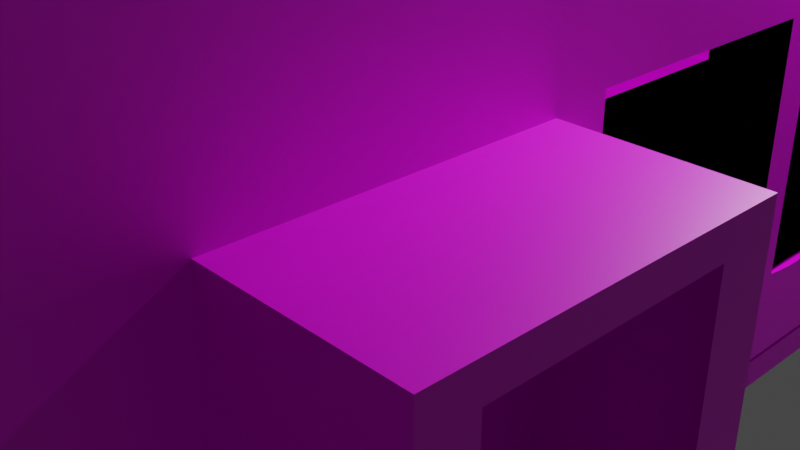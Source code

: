 # Source: untitled.blend  (saved by Blender 2.92.15; exported with 4.5.12 LTS)
import bpy
from mathutils import Matrix  # noqa: F401  (used for matrix-valued properties, if any)

bpy.ops.wm.read_factory_settings(use_empty=True)
scene = bpy.context.scene
scene.name = 'Scene'

# ---- collections
col_collection = bpy.data.collections.new('Collection'); scene.collection.children.link(col_collection)

# ---- images (referenced by path relative to the original .blend; pixels are not part of the script)
import os
ASSET_DIR = os.environ.get("B2B_ASSET_DIR", "")  # directory of the original .blend (textures are referenced by path, not embedded)
HERE = os.path.dirname(os.path.abspath(__file__))  # packed textures are extracted next to this script under _unpacked/

def load_image(name, relpath, width, height, colorspace="sRGB"):
    """Load a texture the original file referenced (path relative to the .blend, or extracted next to this script)."""
    p = next((c for c in (os.path.join(HERE, relpath), os.path.join(ASSET_DIR, relpath)) if relpath and os.path.exists(c)), "")
    if p:
        img = bpy.data.images.load(p, check_existing=True)
        img.name = name
    else:  # same state as the original file: an image datablock whose file is absent (Cycles renders it pink)
        img = bpy.data.images.new(name, width, height)
        img.source = "FILE"
        img.filepath = "//" + (relpath or name)
    img.colorspace_settings.name = colorspace
    return img
img_whitebrick_jpg = load_image('whitebrick.jpg', 'whitebrick.jpg', 1024, 1024, 'sRGB')
img_wood_jpeg = load_image('wood.jpeg', 'wood.jpeg', 1024, 1024, 'sRGB')

# ---- materials (node trees are filled in below, after node groups)
mat_material = bpy.data.materials.new('Material')
mat_material.alpha_threshold = 0.0
mat_material.use_transparent_shadow = False
mat_material.line_color = (0.0, 0.0, 0.0, 1.0)
mat_material_001 = bpy.data.materials.new('Material.001')
mat_material_001.use_transparent_shadow = False

# ---- material node trees
mat_material.use_nodes = True; mat_material.node_tree.nodes.clear()
_N = mat_material.node_tree.nodes; _L = mat_material.node_tree.links
n0 = _N.new('ShaderNodeOutputMaterial'); n0.name = 'Material Output'; n0.location = (300, 300)
n1 = _N.new('ShaderNodeBsdfPrincipled'); n1.name = 'Principled BSDF'; n1.location = (10, 300)
n1.distribution = 'GGX'
n1.subsurface_method = 'BURLEY'
n1.inputs[2].default_value = 0.4
n1.inputs[3].default_value = 1.45
n1.inputs[27].default_value = (0.0, 0.0, 0.0, 1.0)
n1.inputs[28].default_value = 1.0
n2 = _N.new('ShaderNodeTexImage'); n2.name = 'Image Texture'; n2.location = (-280, 280)
n2.image = img_whitebrick_jpg
_L.new(n1.outputs[0], n0.inputs[0])
_L.new(n2.outputs[0], n1.inputs[0])
n0.is_active_output = True
mat_material_001.use_nodes = True; mat_material_001.node_tree.nodes.clear()
_N = mat_material_001.node_tree.nodes; _L = mat_material_001.node_tree.links
n0 = _N.new('ShaderNodeBsdfPrincipled'); n0.name = 'Principled BSDF'; n0.location = (10, 300)
n0.distribution = 'GGX'
n0.subsurface_method = 'BURLEY'
n0.inputs[3].default_value = 1.45
n0.inputs[27].default_value = (0.0, 0.0, 0.0, 1.0)
n0.inputs[28].default_value = 1.0
n1 = _N.new('ShaderNodeOutputMaterial'); n1.name = 'Material Output'; n1.location = (300, 300)
n2 = _N.new('ShaderNodeTexImage'); n2.name = 'Image Texture'; n2.location = (-280, 280)
n2.image = img_wood_jpeg
_L.new(n0.outputs[0], n1.inputs[0])
_L.new(n2.outputs[0], n0.inputs[0])
n1.is_active_output = True

# ---- world
world_world = bpy.data.worlds.new('World'); scene.world = world_world
world_world.use_nodes = True; world_world.node_tree.nodes.clear()
_N = world_world.node_tree.nodes; _L = world_world.node_tree.links
n0 = _N.new('ShaderNodeOutputWorld'); n0.name = 'World Output'; n0.location = (300, 300)
n1 = _N.new('ShaderNodeBackground'); n1.name = 'Background'; n1.location = (10, 300)
n1.inputs[0].default_value = (0.05088, 0.05088, 0.05088, 1.0)
_L.new(n1.outputs[0], n0.inputs[0])
n0.is_active_output = True
world_world.color = (0.05088, 0.05088, 0.05088)
world_world.use_sun_shadow = False
world_world.sun_shadow_jitter_overblur = 0.0

# ---- cameras
cam_camera = bpy.data.cameras.new('Camera')
cam_camera.clip_end = 100.0
cam_camera.ortho_scale = 7.314

# ---- lights
light_light = bpy.data.lights.new('Light', 'POINT')
light_light.transmission_factor = 0.0
light_light.energy = 1000.0
light_light.shadow_soft_size = 0.1
light_light.shadow_maximum_resolution = 0.006
light_light.use_absolute_resolution = True

# ---- meshes
me_cube = bpy.data.meshes.new('Cube')
me_cube.from_pydata([(1.0, 1.0, 1.0), (1.0, 1.0, -1.0), (1.0, -1.0, 1.0), (1.0, -1.0, -1.0), (-1.0, 1.0, 1.0), (-1.0, 1.0, -1.0), (-1.0, -1.0, 1.0), (-1.0, -1.0, -1.0)], [], [(0, 4, 6, 2), (3, 2, 6, 7), (7, 6, 4, 5), (5, 1, 3, 7), (1, 0, 2, 3), (5, 4, 0, 1)])
_uv = me_cube.uv_layers.new(name='UVMap')
_uv.uv.foreach_set('vector', [0.625, 0.5, 0.875, 0.5, 0.875, 0.75, 0.625, 0.75, 0.375, 0.75, 0.625, 0.75, 0.625, 1.0, 0.375, 1.0, 0.375, 0.0, 0.625, 0.0, 0.625, 0.25, 0.375, 0.25, 0.125, 0.5, 0.375, 0.5, 0.375, 0.75, 0.125, 0.75, 0.375, 0.5, 0.625, 0.5, 0.625, 0.75, 0.375, 0.75, 0.375, 0.25, 0.625, 0.25, 0.625, 0.5, 0.375, 0.5])
me_cube.materials.append(mat_material)
me_cube.use_remesh_preserve_volume = False
me_cube.use_remesh_preserve_attributes = False
me_cube.use_mirror_vertex_groups = False
me_cube.update()
me_cube_001 = bpy.data.meshes.new('Cube.001')
me_cube_001.from_pydata([(1.0, 1.0, 1.0), (1.0, 1.0, -1.0), (1.0, -1.0, 1.0), (1.0, -1.0, -1.0), (-1.0, 1.0, 1.0), (-1.0, 1.0, -1.0), (-1.0, -1.0, 1.0), (-1.0, -1.0, -1.0), (1.0, -0.32, -0.7897), (1.0, -0.3209, -0.2289), (1.0, -0.02218, -0.2287), (1.0, -0.02203, -0.7895), (1.0, 0.02164, -0.7985), (1.0, 0.06039, -0.8065), (1.0, 0.02064, -0.2342), (1.0, 0.3252, -0.2342), (1.0, 0.3255, -0.8066), (1.0, 0.02162, -0.8065), (1.0, -0.7114, 0.1323), (1.0, -0.7194, 0.71), (1.0, -0.4091, 0.709), (1.0, -0.4044, 0.1332), (1.0, 0.03107, 0.4019), (1.0, 0.3344, 0.5892), (1.0, 0.03279, 0.7211), (1.0, 0.3359, 0.7185), (1.0, 0.02969, 0.145), (1.0, 0.3298, 0.1445), (1.0, -0.3149, 0.1884), (1.0, -0.01247, 0.3751), (1.0, -0.3143, 0.7103), (1.0, -0.01167, 0.7082), (1.0, -0.3149, 0.1371), (1.0, -0.01283, 0.1371), (1.0, 0.3901, 0.6235), (1.0, 0.5239, 0.7062), (1.0, 0.3898, 0.707), (1.0, 0.6925, 0.1363), (1.0, 0.3897, 0.1363), (1.0, 0.6913, 0.7049), (1.0, 0.6929, 0.7049), (1.0, 0.6929, 0.6015), (-1.0, 0.396, 0.7066), (-1.0, 0.3963, 0.1386), (-1.0, 0.6974, 0.1387), (-1.0, 0.6965, 0.7064), (-1.0, 0.3297, 0.7205), (-1.0, 0.305, 0.7257), (-1.0, 0.02178, 0.1444), (-1.0, 0.02175, 0.7257), (-1.0, 0.3298, 0.1444), (-1.0, 0.3298, 0.7256), (-1.0, -0.3051, 0.7085), (-1.0, -0.3067, 0.1422), (-1.0, -0.005402, 0.1421), (-1.0, -0.004818, 0.7085), (-1.0, -0.4044, 0.2631), (-1.0, -0.7115, 0.643), (-1.0, -0.7125, 0.113), (-1.0, -0.4046, 0.113), (-1.0, -0.7114, 0.6931), (-1.0, -0.4043, 0.6933), (-1.0, -0.7134, -0.1161), (-1.0, -0.7133, -0.6994), (-1.0, -0.4038, -0.6994), (-1.0, -0.4049, -0.1161), (-1.0, -0.7116, -0.1199), (-1.0, -0.7121, -0.6879), (-1.0, -0.4106, -0.6879), (-1.0, -0.4106, -0.1199), (-1.0, -0.3281, -0.7156), (-1.0, -0.2904, -0.7237), (-1.0, -0.3282, -0.7235), (-1.0, -0.3278, -0.1415), (-1.0, -0.01982, -0.7235), (-1.0, -0.02012, -0.1414), (-1.0, 0.01738, -0.7205), (-1.0, 0.01737, -0.1382), (-1.0, 0.3259, -0.1381), (-1.0, 0.3259, -0.7205), (-1.0, 0.4198, -0.7098), (-1.0, 0.4193, -0.1465), (-1.0, 0.7183, -0.1464), (-1.0, 0.7184, -0.7098)], [], [(0, 4, 6, 2), (3, 2, 6, 7), (7, 6, 57, 58, 59, 56, 53, 54, 55, 49, 48, 50, 46, 42, 43, 44, 4, 5, 83, 82, 81, 78, 77, 65, 62), (5, 1, 3, 7), (1, 13, 17, 12, 11, 8, 9, 3), (5, 4, 0, 1), (3, 9, 10, 11, 12, 14, 15, 16, 13, 1, 0, 35, 39, 40, 41, 37, 38, 34, 23, 27, 26, 22, 29, 33, 32, 28, 21, 18, 19, 2), (12, 17, 13), (2, 19, 20, 21, 28, 30, 31, 29, 22, 24, 25, 23, 34, 36, 35, 0), (4, 44, 45, 42, 46, 51, 47, 6), (47, 51, 46), (49, 55, 52, 53, 56, 61, 60, 57, 6, 47), (62, 65, 69, 66, 67, 63), (63, 64, 70, 72, 71, 5, 7, 62), (63, 67, 68, 69, 65, 64), (65, 77, 76, 79, 5, 71, 74, 75, 73, 70, 64), (78, 81, 80, 83, 5, 79)])
_uv = me_cube_001.uv_layers.new(name='UVMap')
_uv.uv.foreach_set('vector', [0.625, 0.5, 0.875, 0.5, 0.875, 0.75, 0.625, 0.75, 0.375, 0.75, 0.625, 0.75, 0.625, 1.0, 0.375, 1.0, 0.375, 0.0, 0.625, 0.0, 0.5804, 0.03607, 0.5141, 0.03594, 0.5141, 0.07443, 0.5329, 0.07445, 0.5178, 0.08666, 0.5178, 0.1243, 0.5886, 0.1244, 0.5907, 0.1277, 0.518, 0.1277, 0.518, 0.1662, 0.5901, 0.1662, 0.5883, 0.1745, 0.5173, 0.1745, 0.5173, 0.2122, 0.625, 0.25, 0.375, 0.25, 0.4106, 0.2148, 0.4815, 0.2148, 0.4812, 0.1774, 0.482, 0.1657, 0.4815, 0.1272, 0.4801, 0.07439, 0.4801, 0.03582, 0.125, 0.5, 0.375, 0.5, 0.375, 0.75, 0.125, 0.75, 0.375, 0.5, 0.3992, 0.6175, 0.3992, 0.6223, 0.4002, 0.6223, 0.4013, 0.6278, 0.4013, 0.665, 0.4714, 0.6651, 0.375, 0.75, 0.375, 0.25, 0.625, 0.25, 0.625, 0.5, 0.375, 0.5, 0.375, 0.75, 0.4714, 0.6651, 0.4714, 0.6278, 0.4013, 0.6278, 0.4002, 0.6223, 0.4707, 0.6224, 0.4707, 0.5844, 0.3992, 0.5843, 0.3992, 0.6175, 0.375, 0.5, 0.625, 0.5, 0.5883, 0.5595, 0.5881, 0.5386, 0.5881, 0.5384, 0.5752, 0.5384, 0.517, 0.5384, 0.517, 0.5763, 0.5779, 0.5762, 0.5737, 0.5832, 0.5181, 0.5838, 0.5181, 0.6213, 0.5502, 0.6211, 0.5469, 0.6266, 0.5171, 0.6266, 0.5171, 0.6644, 0.5235, 0.6644, 0.5166, 0.6755, 0.5165, 0.7139, 0.5888, 0.7149, 0.625, 0.75, 0.4002, 0.6223, 0.3992, 0.6223, 0.3992, 0.6175, 0.625, 0.75, 0.5888, 0.7149, 0.5886, 0.6761, 0.5166, 0.6755, 0.5235, 0.6644, 0.5888, 0.6643, 0.5885, 0.6265, 0.5469, 0.6266, 0.5502, 0.6211, 0.5901, 0.6209, 0.5898, 0.583, 0.5737, 0.5832, 0.5779, 0.5762, 0.5884, 0.5763, 0.5883, 0.5595, 0.625, 0.5, 0.625, 0.25, 0.5173, 0.2122, 0.5883, 0.2121, 0.5883, 0.1745, 0.5901, 0.1662, 0.5907, 0.1662, 0.5907, 0.1631, 0.625, 0.0, 0.5907, 0.1631, 0.5907, 0.1662, 0.5901, 0.1662, 0.5907, 0.1277, 0.5886, 0.1244, 0.5886, 0.08686, 0.5178, 0.08666, 0.5329, 0.07445, 0.5867, 0.07447, 0.5866, 0.03607, 0.5804, 0.03607, 0.625, 0.0, 0.5907, 0.1631, 0.4801, 0.03582, 0.4801, 0.07439, 0.4796, 0.07367, 0.4796, 0.03605, 0.4086, 0.03598, 0.4072, 0.03584, 0.4072, 0.03584, 0.4072, 0.07452, 0.4054, 0.08399, 0.4046, 0.08398, 0.4046, 0.08869, 0.375, 0.25, 0.375, 0.0, 0.4801, 0.03582, 0.4072, 0.03584, 0.4086, 0.03598, 0.4086, 0.07367, 0.4796, 0.07367, 0.4801, 0.07439, 0.4072, 0.07452, 0.4801, 0.07439, 0.4815, 0.1272, 0.4064, 0.1272, 0.4077, 0.1657, 0.375, 0.25, 0.4046, 0.08869, 0.4059, 0.1225, 0.4809, 0.1225, 0.4789, 0.08402, 0.4054, 0.08399, 0.4072, 0.07452, 0.482, 0.1657, 0.4812, 0.1774, 0.4095, 0.1775, 0.4106, 0.2148, 0.375, 0.25, 0.4077, 0.1657])
me_cube_001.materials.append(mat_material)
me_cube_001.use_remesh_preserve_volume = False
me_cube_001.use_remesh_preserve_attributes = False
me_cube_001.use_mirror_vertex_groups = False
me_cube_001.update()
me_cube_002 = bpy.data.meshes.new('Cube.002')
me_cube_002.from_pydata([(1.0, 1.0, 1.0), (1.0, 1.0, -1.0), (1.0, -1.0, 1.0), (1.0, -1.0, -1.0), (-1.0, 1.0, 1.0), (-1.0, 1.0, -1.0), (-1.0, -1.0, 1.0), (-1.0, -1.0, -1.0), (1.057, 1.0, 1.0), (1.057, 1.0, -1.0), (1.057, -1.0, 1.0), (1.057, -1.0, -1.0), (-0.01113, 1.0, 1.0), (-0.01113, 1.0, -1.0), (-0.01113, -1.0, 1.0), (-0.01113, -1.0, -1.0), (-0.2865, -0.6709, -1.065), (0.2902, -0.6709, -1.065), (-0.2865, -0.3456, -1.065), (0.2902, -0.3456, -1.065), (-1.0, 0.5892, -1.0), (-1.0, -0.04397, -1.0), (-1.0, 0.4436, 0.825), (-1.0, 0.4428, 0.1961), (-1.0, 0.7772, 0.1962), (-1.0, 0.779, 0.825), (-1.0, 0.3505, 0.2475), (-1.0, 0.02126, 0.431), (-1.0, 0.02171, 0.8352), (-1.0, 0.3506, 0.8352), (-1.0, 0.02099, 0.2148), (-1.0, 0.3505, 0.2148), (-1.0, -0.02086, 0.4544), (-1.0, -0.3487, 0.6371), (-1.0, -0.3481, 0.8336), (-1.0, -0.02042, 0.8335), (-1.0, -0.35, 0.2152), (-1.0, -0.02111, 0.2152), (-1.0, -0.4545, 0.696), (-1.0, -0.6502, 0.8051), (-1.0, -0.4545, 0.8052), (-1.0, -0.783, 0.8052), (-1.0, -0.7836, 0.1863), (-1.0, -0.4542, 0.1863), (-1.0, -0.7832, -0.08222), (-1.0, -0.7836, -0.6998), (-1.0, -0.455, -0.6998), (-1.0, -0.4552, -0.08225), (-1.0, -0.3609, -0.6386), (-1.0, -0.03157, -0.4332), (-1.0, -0.04436, -0.7281), (-1.0, -0.3608, -0.1089), (-1.0, -0.03156, -0.1088), (-1.0, -0.3607, -0.7281), (-1.0, -0.03155, -0.7281), (-1.0, 0.01701, -0.4331), (-1.0, 0.3484, -0.4331), (-1.0, 0.01673, -0.73), (-1.0, 0.3484, -0.7301), (-1.0, 0.01737, -0.1063), (-1.0, 0.3482, -0.1062), (-1.0, 0.5906, -0.756), (-1.0, 0.3978, -0.4331), (-1.0, 0.3974, -0.756), (-1.0, 0.3981, -0.1117), (-1.0, 0.7399, -0.756), (-1.0, 0.7399, -0.7242), (-1.0, 0.4569, -0.4331), (-1.0, 0.4565, -0.1116), (-1.0, 0.5908, -0.7242), (-1.0, 0.4572, -0.7241), (-1.0, 0.4566, -0.1008), (-1.0, 0.7882, -0.1008), (-1.0, 0.788, -0.7241)], [], [(0, 4, 6, 2), (3, 2, 6, 7), (7, 6, 39, 41, 42, 43, 38, 33, 36, 37, 32, 27, 30, 31, 26, 23, 24, 25, 4, 5, 20, 61, 65, 66, 73, 72, 71, 68, 64, 62, 56, 60, 59, 55, 49, 52, 51, 48, 46, 47, 44, 45), (5, 1, 3, 7, 21, 20), (0, 2, 10, 8), (5, 4, 0, 1), (8, 10, 14, 12), (2, 3, 11, 10), (1, 0, 8, 9), (3, 1, 9, 11), (16, 17, 19, 18), (9, 8, 12, 13), (11, 9, 13, 15), (10, 11, 15, 14), (21, 50, 54, 49, 55, 57, 58, 56, 62, 63, 61, 20), (4, 25, 22, 23, 26, 29, 28, 27, 32, 35, 34, 33, 38, 40, 39, 6), (45, 46, 48, 53, 50, 21, 7), (61, 63, 62, 67, 70, 69), (62, 64, 68, 67), (69, 66, 65, 61)])
_uv = me_cube_002.uv_layers.new(name='UVMap')
_uv.uv.foreach_set('vector', [0.625, 0.5, 0.875, 0.5, 0.875, 0.75, 0.625, 0.75, 0.375, 0.75, 0.625, 0.75, 0.625, 1.0, 0.375, 1.0, 0.375, 0.0, 0.625, 0.0, 0.6006, 0.04373, 0.6007, 0.02712, 0.5233, 0.02705, 0.5233, 0.06822, 0.587, 0.06819, 0.5796, 0.08141, 0.5269, 0.08125, 0.5269, 0.1224, 0.5568, 0.1224, 0.5539, 0.1277, 0.5268, 0.1276, 0.5268, 0.1688, 0.5309, 0.1688, 0.5245, 0.1803, 0.5245, 0.2221, 0.6031, 0.2224, 0.625, 0.25, 0.375, 0.25, 0.375, 0.1987, 0.4055, 0.1988, 0.4055, 0.2175, 0.4095, 0.2175, 0.4095, 0.2235, 0.4874, 0.2235, 0.4874, 0.1821, 0.486, 0.1821, 0.486, 0.1748, 0.4459, 0.1747, 0.4459, 0.1685, 0.4867, 0.1685, 0.4867, 0.1272, 0.4459, 0.1271, 0.4459, 0.1211, 0.4864, 0.1211, 0.4864, 0.0799, 0.4202, 0.07989, 0.4125, 0.06812, 0.4897, 0.0681, 0.4897, 0.0271, 0.4125, 0.02705, 0.125, 0.5, 0.375, 0.5, 0.375, 0.75, 0.125, 0.75, 0.125, 0.6305, 0.125, 0.5513, 0.625, 0.5, 0.625, 0.75, 0.625, 0.75, 0.625, 0.5, 0.375, 0.25, 0.625, 0.25, 0.625, 0.5, 0.375, 0.5, 0.625, 0.5, 0.625, 0.75, 0.625, 0.75, 0.625, 0.5, 0.625, 0.75, 0.375, 0.75, 0.375, 0.75, 0.625, 0.75, 0.375, 0.5, 0.625, 0.5, 0.625, 0.5, 0.375, 0.5, 0.375, 0.75, 0.375, 0.5, 0.375, 0.5, 0.375, 0.75, 0.0, 0.0, 1.0, 0.0, 1.0, 1.0, 0.0, 1.0, 0.375, 0.5, 0.625, 0.5, 0.625, 0.5, 0.375, 0.5, 0.375, 0.75, 0.375, 0.5, 0.375, 0.5, 0.375, 0.75, 0.625, 0.75, 0.375, 0.75, 0.375, 0.75, 0.625, 0.75, 0.375, 0.1195, 0.409, 0.1195, 0.409, 0.1211, 0.4459, 0.1211, 0.4459, 0.1271, 0.4087, 0.1271, 0.4087, 0.1686, 0.4459, 0.1685, 0.4459, 0.1747, 0.4055, 0.1747, 0.4055, 0.1988, 0.375, 0.1987, 0.625, 0.25, 0.6031, 0.2224, 0.6031, 0.1805, 0.5245, 0.1803, 0.5309, 0.1688, 0.6044, 0.1688, 0.6044, 0.1277, 0.5539, 0.1277, 0.5568, 0.1224, 0.6042, 0.1224, 0.6042, 0.08148, 0.5796, 0.08141, 0.587, 0.06819, 0.6007, 0.06819, 0.6006, 0.04373, 0.625, 0.0, 0.4125, 0.02705, 0.4125, 0.06812, 0.4202, 0.07989, 0.409, 0.07991, 0.409, 0.1195, 0.375, 0.1195, 0.375, 0.0, 0.4055, 0.1988, 0.4055, 0.1747, 0.4459, 0.1747, 0.4459, 0.1821, 0.4095, 0.1821, 0.4095, 0.1988, 0.4459, 0.1747, 0.486, 0.1748, 0.486, 0.1821, 0.4459, 0.1821, 0.4095, 0.1988, 0.4095, 0.2175, 0.4055, 0.2175, 0.4055, 0.1988])
me_cube_002.materials.append(mat_material)
me_cube_002.use_remesh_preserve_volume = False
me_cube_002.use_remesh_preserve_attributes = False
me_cube_002.use_mirror_vertex_groups = False
me_cube_002.update()
me_cube_003 = bpy.data.meshes.new('Cube.003')
me_cube_003.from_pydata([(1.0, 1.0, 1.0), (1.0, 1.0, -1.0), (1.0, -1.0, 1.0), (1.0, -1.0, -1.0), (-1.0, 1.0, 1.0), (-1.0, 1.0, -1.0), (-1.0, -1.0, 1.0), (-1.0, -1.0, -1.0)], [], [(0, 4, 6, 2), (3, 2, 6, 7), (7, 6, 4, 5), (5, 1, 3, 7), (1, 0, 2, 3), (5, 4, 0, 1)])
_uv = me_cube_003.uv_layers.new(name='UVMap')
_uv.uv.foreach_set('vector', [0.625, 0.5, 0.875, 0.5, 0.875, 0.75, 0.625, 0.75, 0.375, 0.75, 0.625, 0.75, 0.625, 1.0, 0.375, 1.0, 0.375, 0.0, 0.625, 0.0, 0.625, 0.25, 0.375, 0.25, 0.125, 0.5, 0.375, 0.5, 0.375, 0.75, 0.125, 0.75, 0.375, 0.5, 0.625, 0.5, 0.625, 0.75, 0.375, 0.75, 0.375, 0.25, 0.625, 0.25, 0.625, 0.5, 0.375, 0.5])
me_cube_003.materials.append(mat_material)
me_cube_003.use_remesh_preserve_volume = False
me_cube_003.use_remesh_preserve_attributes = False
me_cube_003.use_mirror_vertex_groups = False
me_cube_003.update()
me_cube_004 = bpy.data.meshes.new('Cube.004')
me_cube_004.from_pydata([(1.0, 1.0, 1.0), (1.0, 1.0, -1.0), (1.0, -1.0, 1.0), (1.0, -1.0, -1.0), (-1.0, 1.0, 1.0), (-1.0, 1.0, -1.0), (-1.0, -1.0, 1.0), (-1.0, -1.0, -1.0)], [], [(0, 4, 6, 2), (3, 2, 6, 7), (7, 6, 4, 5), (5, 1, 3, 7), (1, 0, 2, 3), (5, 4, 0, 1)])
_uv = me_cube_004.uv_layers.new(name='UVMap')
_uv.uv.foreach_set('vector', [0.625, 0.5, 0.875, 0.5, 0.875, 0.75, 0.625, 0.75, 0.375, 0.75, 0.625, 0.75, 0.625, 1.0, 0.375, 1.0, 0.375, 0.0, 0.625, 0.0, 0.625, 0.25, 0.375, 0.25, 0.125, 0.5, 0.375, 0.5, 0.375, 0.75, 0.125, 0.75, 0.375, 0.5, 0.625, 0.5, 0.625, 0.75, 0.375, 0.75, 0.375, 0.25, 0.625, 0.25, 0.625, 0.5, 0.375, 0.5])
me_cube_004.materials.append(mat_material)
me_cube_004.use_remesh_preserve_volume = False
me_cube_004.use_remesh_preserve_attributes = False
me_cube_004.use_mirror_vertex_groups = False
me_cube_004.update()
me_cube_005 = bpy.data.meshes.new('Cube.005')
me_cube_005.from_pydata([(1.0, 1.0, 1.0), (1.0, 1.0, -1.0), (1.0, -1.0, 1.0), (1.0, -1.0, -1.0), (-1.0, 1.0, 1.0), (-1.0, 1.0, -1.0), (-1.0, -1.0, 1.0), (-1.0, -1.0, -1.0), (1.0, -0.6731, -0.9857), (1.0, -0.6658, 0.7968), (1.0, 0.6998, 0.7969), (1.0, 0.6851, -0.9858)], [], [(0, 4, 6, 2), (3, 2, 6, 7), (7, 6, 4, 5), (5, 1, 3, 7), (1, 0, 10, 11, 8, 3), (5, 4, 0, 1), (3, 8, 9, 10, 0, 2)])
_uv = me_cube_005.uv_layers.new(name='UVMap')
_uv.uv.foreach_set('vector', [0.625, 0.5, 0.875, 0.5, 0.875, 0.75, 0.625, 0.75, 0.375, 0.75, 0.625, 0.75, 0.625, 1.0, 0.375, 1.0, 0.375, 0.0, 0.625, 0.0, 0.625, 0.25, 0.375, 0.25, 0.125, 0.5, 0.375, 0.5, 0.375, 0.75, 0.125, 0.75, 0.375, 0.5, 0.625, 0.5, 0.5996, 0.5375, 0.3768, 0.5394, 0.3768, 0.7091, 0.375, 0.75, 0.375, 0.25, 0.625, 0.25, 0.625, 0.5, 0.375, 0.5, 0.375, 0.75, 0.3768, 0.7091, 0.5996, 0.7082, 0.5996, 0.5375, 0.625, 0.5, 0.625, 0.75])
me_cube_005.materials.append(mat_material)
me_cube_005.use_remesh_preserve_volume = False
me_cube_005.use_remesh_preserve_attributes = False
me_cube_005.use_mirror_vertex_groups = False
me_cube_005.update()
me_cube_006 = bpy.data.meshes.new('Cube.006')
me_cube_006.from_pydata([(1.0, 1.0, 1.0), (1.0, 1.0, -1.0), (1.0, -1.0, 1.0), (1.0, -1.0, -1.0), (-1.0, 1.0, 1.0), (-1.0, 1.0, -1.0), (-1.0, -1.0, 1.0), (-1.0, -1.0, -1.0), (1.0, -0.7071, -0.9382), (1.0, -0.7039, 0.8449), (1.0, 0.6586, 0.8449), (1.0, 0.6474, -0.9382)], [], [(0, 4, 6, 2), (3, 2, 6, 7), (7, 6, 4, 5), (5, 1, 3, 7), (1, 0, 10, 11, 8, 3), (5, 4, 0, 1), (3, 8, 9, 10, 0, 2)])
_uv = me_cube_006.uv_layers.new(name='UVMap')
_uv.uv.foreach_set('vector', [0.625, 0.5, 0.875, 0.5, 0.875, 0.75, 0.625, 0.75, 0.375, 0.75, 0.625, 0.75, 0.625, 1.0, 0.375, 1.0, 0.375, 0.0, 0.625, 0.0, 0.625, 0.25, 0.375, 0.25, 0.125, 0.5, 0.375, 0.5, 0.375, 0.75, 0.125, 0.75, 0.375, 0.5, 0.625, 0.5, 0.6056, 0.5427, 0.3827, 0.5441, 0.3827, 0.7134, 0.375, 0.75, 0.375, 0.25, 0.625, 0.25, 0.625, 0.5, 0.375, 0.5, 0.375, 0.75, 0.3827, 0.7134, 0.6056, 0.713, 0.6056, 0.5427, 0.625, 0.5, 0.625, 0.75])
me_cube_006.materials.append(mat_material)
me_cube_006.use_remesh_preserve_volume = False
me_cube_006.use_remesh_preserve_attributes = False
me_cube_006.use_mirror_vertex_groups = False
me_cube_006.update()
me_plane = bpy.data.meshes.new('Plane')
me_plane.from_pydata([], [], [])
_uv = me_plane.uv_layers.new(name='UVMap')
_uv.uv.foreach_set('vector', [])
me_plane.use_remesh_fix_poles = True
me_plane.use_remesh_preserve_attributes = False
me_plane.use_mirror_vertex_groups = False
me_plane.update()
me_plane_002 = bpy.data.meshes.new('Plane.002')
me_plane_002.from_pydata([], [], [])
_uv = me_plane_002.uv_layers.new(name='UVMap')
_uv.uv.foreach_set('vector', [])
me_plane_002.use_remesh_fix_poles = True
me_plane_002.use_remesh_preserve_attributes = False
me_plane_002.use_mirror_vertex_groups = False
me_plane_002.update()
me_plane_003 = bpy.data.meshes.new('Plane.003')
me_plane_003.from_pydata([], [], [])
_uv = me_plane_003.uv_layers.new(name='UVMap')
_uv.uv.foreach_set('vector', [])
me_plane_003.use_remesh_fix_poles = True
me_plane_003.use_remesh_preserve_attributes = False
me_plane_003.use_mirror_vertex_groups = False
me_plane_003.update()
me_plane_005 = bpy.data.meshes.new('Plane.005')
me_plane_005.from_pydata([], [], [])
_uv = me_plane_005.uv_layers.new(name='UVMap')
_uv.uv.foreach_set('vector', [])
me_plane_005.use_remesh_fix_poles = True
me_plane_005.use_remesh_preserve_attributes = False
me_plane_005.use_mirror_vertex_groups = False
me_plane_005.update()
me_plane_006 = bpy.data.meshes.new('Plane.006')
me_plane_006.from_pydata([], [], [])
_uv = me_plane_006.uv_layers.new(name='UVMap')
_uv.uv.foreach_set('vector', [])
me_plane_006.use_remesh_fix_poles = True
me_plane_006.use_remesh_preserve_attributes = False
me_plane_006.use_mirror_vertex_groups = False
me_plane_006.update()
me_plane_007 = bpy.data.meshes.new('Plane.007')
me_plane_007.from_pydata([(1.0, 1.0, 0.0), (0.6365, 1.0, 0.0), (1.0, 0.9892, 0.0)], [], [(1, 2, 0)])
_uv = me_plane_007.uv_layers.new(name='UVMap')
_uv.uv.foreach_set('vector', [0.8183, 1.0, 1.0, 0.9946, 1.0, 1.0])
me_plane_007.use_remesh_fix_poles = True
me_plane_007.use_remesh_preserve_attributes = False
me_plane_007.use_mirror_vertex_groups = False
me_plane_007.update()
me_plane_008 = bpy.data.meshes.new('Plane.008')
me_plane_008.from_pydata([], [], [])
_uv = me_plane_008.uv_layers.new(name='UVMap')
_uv.uv.foreach_set('vector', [])
me_plane_008.use_remesh_fix_poles = True
me_plane_008.use_remesh_preserve_attributes = False
me_plane_008.use_mirror_vertex_groups = False
me_plane_008.update()
me_plane_001 = bpy.data.meshes.new('Plane.001')
me_plane_001.from_pydata([], [], [])
_uv = me_plane_001.uv_layers.new(name='UVMap')
_uv.uv.foreach_set('vector', [])
me_plane_001.use_remesh_fix_poles = True
me_plane_001.use_remesh_preserve_attributes = False
me_plane_001.use_mirror_vertex_groups = False
me_plane_001.update()
me_plane_004 = bpy.data.meshes.new('Plane.004')
me_plane_004.from_pydata([], [], [])
_uv = me_plane_004.uv_layers.new(name='UVMap')
_uv.uv.foreach_set('vector', [])
me_plane_004.use_remesh_fix_poles = True
me_plane_004.use_remesh_preserve_attributes = False
me_plane_004.use_mirror_vertex_groups = False
me_plane_004.update()
me_plane_009 = bpy.data.meshes.new('Plane.009')
me_plane_009.from_pydata([], [], [])
_uv = me_plane_009.uv_layers.new(name='UVMap')
_uv.uv.foreach_set('vector', [])
me_plane_009.use_remesh_fix_poles = True
me_plane_009.use_remesh_preserve_attributes = False
me_plane_009.use_mirror_vertex_groups = False
me_plane_009.update()
me_plane_010 = bpy.data.meshes.new('Plane.010')
me_plane_010.from_pydata([], [], [])
_uv = me_plane_010.uv_layers.new(name='UVMap')
_uv.uv.foreach_set('vector', [])
me_plane_010.use_remesh_fix_poles = True
me_plane_010.use_remesh_preserve_attributes = False
me_plane_010.use_mirror_vertex_groups = False
me_plane_010.update()
me_plane_011 = bpy.data.meshes.new('Plane.011')
me_plane_011.from_pydata([], [], [])
_uv = me_plane_011.uv_layers.new(name='UVMap')
_uv.uv.foreach_set('vector', [])
me_plane_011.use_remesh_fix_poles = True
me_plane_011.use_remesh_preserve_attributes = False
me_plane_011.use_mirror_vertex_groups = False
me_plane_011.update()
me_plane_012 = bpy.data.meshes.new('Plane.012')
me_plane_012.from_pydata([], [], [])
_uv = me_plane_012.uv_layers.new(name='UVMap')
_uv.uv.foreach_set('vector', [])
me_plane_012.use_remesh_fix_poles = True
me_plane_012.use_remesh_preserve_attributes = False
me_plane_012.use_mirror_vertex_groups = False
me_plane_012.update()
me_plane_013 = bpy.data.meshes.new('Plane.013')
me_plane_013.from_pydata([], [], [])
_uv = me_plane_013.uv_layers.new(name='UVMap')
_uv.uv.foreach_set('vector', [])
me_plane_013.use_remesh_fix_poles = True
me_plane_013.use_remesh_preserve_attributes = False
me_plane_013.use_mirror_vertex_groups = False
me_plane_013.update()
me_plane_014 = bpy.data.meshes.new('Plane.014')
me_plane_014.from_pydata([], [], [])
_uv = me_plane_014.uv_layers.new(name='UVMap')
_uv.uv.foreach_set('vector', [])
me_plane_014.use_remesh_fix_poles = True
me_plane_014.use_remesh_preserve_attributes = False
me_plane_014.use_mirror_vertex_groups = False
me_plane_014.update()
me_plane_015 = bpy.data.meshes.new('Plane.015')
me_plane_015.from_pydata([], [], [])
_uv = me_plane_015.uv_layers.new(name='UVMap')
_uv.uv.foreach_set('vector', [])
me_plane_015.use_remesh_fix_poles = True
me_plane_015.use_remesh_preserve_attributes = False
me_plane_015.use_mirror_vertex_groups = False
me_plane_015.update()
me_plane_016 = bpy.data.meshes.new('Plane.016')
me_plane_016.from_pydata([(-1.0, -1.0, 0.0), (1.0, -1.0, 0.0), (-1.0, 1.0, 0.0), (1.0, 1.0, 0.0)], [], [(0, 1, 3, 2)])
_uv = me_plane_016.uv_layers.new(name='UVMap')
_uv.uv.foreach_set('vector', [0.0, 0.0, 1.0, 0.0, 1.0, 1.0, 0.0, 1.0])
me_plane_016.use_remesh_fix_poles = True
me_plane_016.use_remesh_preserve_attributes = False
me_plane_016.use_mirror_vertex_groups = False
me_plane_016.update()
me_plane_017 = bpy.data.meshes.new('Plane.017')
me_plane_017.from_pydata([], [], [])
_uv = me_plane_017.uv_layers.new(name='UVMap')
_uv.uv.foreach_set('vector', [])
me_plane_017.use_remesh_fix_poles = True
me_plane_017.use_remesh_preserve_attributes = False
me_plane_017.use_mirror_vertex_groups = False
me_plane_017.update()
me_plane_018 = bpy.data.meshes.new('Plane.018')
me_plane_018.from_pydata([], [], [])
_uv = me_plane_018.uv_layers.new(name='UVMap')
_uv.uv.foreach_set('vector', [])
me_plane_018.use_remesh_fix_poles = True
me_plane_018.use_remesh_preserve_attributes = False
me_plane_018.use_mirror_vertex_groups = False
me_plane_018.update()
me_plane_019 = bpy.data.meshes.new('Plane.019')
me_plane_019.from_pydata([], [], [])
_uv = me_plane_019.uv_layers.new(name='UVMap')
_uv.uv.foreach_set('vector', [])
me_plane_019.use_remesh_fix_poles = True
me_plane_019.use_remesh_preserve_attributes = False
me_plane_019.use_mirror_vertex_groups = False
me_plane_019.update()
me_plane_020 = bpy.data.meshes.new('Plane.020')
me_plane_020.from_pydata([], [], [])
_uv = me_plane_020.uv_layers.new(name='UVMap')
_uv.uv.foreach_set('vector', [])
me_plane_020.use_remesh_fix_poles = True
me_plane_020.use_remesh_preserve_attributes = False
me_plane_020.use_mirror_vertex_groups = False
me_plane_020.update()
me_plane_021 = bpy.data.meshes.new('Plane.021')
me_plane_021.from_pydata([], [], [])
_uv = me_plane_021.uv_layers.new(name='UVMap')
_uv.uv.foreach_set('vector', [])
me_plane_021.use_remesh_fix_poles = True
me_plane_021.use_remesh_preserve_attributes = False
me_plane_021.use_mirror_vertex_groups = False
me_plane_021.update()
me_plane_022 = bpy.data.meshes.new('Plane.022')
me_plane_022.from_pydata([], [], [])
_uv = me_plane_022.uv_layers.new(name='UVMap')
_uv.uv.foreach_set('vector', [])
me_plane_022.use_remesh_fix_poles = True
me_plane_022.use_remesh_preserve_attributes = False
me_plane_022.use_mirror_vertex_groups = False
me_plane_022.update()
me_plane_023 = bpy.data.meshes.new('Plane.023')
me_plane_023.from_pydata([], [], [])
_uv = me_plane_023.uv_layers.new(name='UVMap')
_uv.uv.foreach_set('vector', [])
me_plane_023.use_remesh_fix_poles = True
me_plane_023.use_remesh_preserve_attributes = False
me_plane_023.use_mirror_vertex_groups = False
me_plane_023.update()
me_plane_024 = bpy.data.meshes.new('Plane.024')
me_plane_024.from_pydata([], [], [])
_uv = me_plane_024.uv_layers.new(name='UVMap')
_uv.uv.foreach_set('vector', [])
me_plane_024.use_remesh_fix_poles = True
me_plane_024.use_remesh_preserve_attributes = False
me_plane_024.use_mirror_vertex_groups = False
me_plane_024.update()
me_plane_025 = bpy.data.meshes.new('Plane.025')
me_plane_025.from_pydata([], [], [])
_uv = me_plane_025.uv_layers.new(name='UVMap')
_uv.uv.foreach_set('vector', [])
me_plane_025.use_remesh_fix_poles = True
me_plane_025.use_remesh_preserve_attributes = False
me_plane_025.use_mirror_vertex_groups = False
me_plane_025.update()
me_plane_027 = bpy.data.meshes.new('Plane.027')
me_plane_027.from_pydata([], [], [])
_uv = me_plane_027.uv_layers.new(name='UVMap')
_uv.uv.foreach_set('vector', [])
me_plane_027.use_remesh_fix_poles = True
me_plane_027.use_remesh_preserve_attributes = False
me_plane_027.use_mirror_vertex_groups = False
me_plane_027.update()
me_plane_028 = bpy.data.meshes.new('Plane.028')
me_plane_028.from_pydata([], [], [])
_uv = me_plane_028.uv_layers.new(name='UVMap')
_uv.uv.foreach_set('vector', [])
me_plane_028.use_remesh_fix_poles = True
me_plane_028.use_remesh_preserve_attributes = False
me_plane_028.use_mirror_vertex_groups = False
me_plane_028.update()
me_plane_029 = bpy.data.meshes.new('Plane.029')
me_plane_029.from_pydata([], [], [])
_uv = me_plane_029.uv_layers.new(name='UVMap')
_uv.uv.foreach_set('vector', [])
me_plane_029.use_remesh_fix_poles = True
me_plane_029.use_remesh_preserve_attributes = False
me_plane_029.use_mirror_vertex_groups = False
me_plane_029.update()
me_cube_007 = bpy.data.meshes.new('Cube.007')
me_cube_007.from_pydata([(-1.0, -1.0, -1.0), (-1.0, -1.0, 1.0), (-1.0, 1.0, -1.0), (-1.0, 1.0, 1.0), (1.0, -1.0, -1.0), (1.0, -1.0, 1.0), (1.0, 1.0, -1.0), (1.0, 1.0, 1.0), (1.0, -0.9463, 0.9265), (1.0, -0.9516, -0.9449), (1.0, 0.8972, -0.9449), (1.0, 0.8978, 0.9264)], [], [(2, 3, 7, 6), (6, 7, 11, 10, 9, 4), (4, 5, 1, 0), (2, 6, 4, 0), (7, 3, 1, 5), (4, 9, 8, 11, 7, 5)])
_uv = me_cube_007.uv_layers.new(name='UVMap')
_uv.uv.foreach_set('vector', [0.375, 0.25, 0.625, 0.25, 0.625, 0.5, 0.375, 0.5, 0.375, 0.5, 0.625, 0.5, 0.6158, 0.5128, 0.3819, 0.5128, 0.3819, 0.7439, 0.375, 0.75, 0.375, 0.75, 0.625, 0.75, 0.625, 1.0, 0.375, 1.0, 0.125, 0.5, 0.375, 0.5, 0.375, 0.75, 0.125, 0.75, 0.625, 0.5, 0.875, 0.5, 0.875, 0.75, 0.625, 0.75, 0.375, 0.75, 0.3819, 0.7439, 0.6158, 0.7433, 0.6158, 0.5128, 0.625, 0.5, 0.625, 0.75])
me_cube_007.materials.append(mat_material_001)
me_cube_007.use_remesh_fix_poles = True
me_cube_007.use_remesh_preserve_attributes = False
me_cube_007.use_mirror_vertex_groups = False
me_cube_007.update()
me_plane_030 = bpy.data.meshes.new('Plane.030')
me_plane_030.from_pydata([], [], [])
_uv = me_plane_030.uv_layers.new(name='UVMap')
_uv.uv.foreach_set('vector', [])
me_plane_030.use_remesh_fix_poles = True
me_plane_030.use_remesh_preserve_attributes = False
me_plane_030.use_mirror_vertex_groups = False
me_plane_030.update()
me_cube_008 = bpy.data.meshes.new('Cube.008')
me_cube_008.from_pydata([(-1.0, -1.0, -1.0), (-1.0, -1.0, 1.0), (-1.0, 1.0, -1.0), (-1.0, 1.0, 1.0), (1.0, -1.0, -1.0), (1.0, -1.0, 1.0), (1.0, 1.0, -1.0), (1.0, 1.0, 1.0), (1.0, -0.9463, 0.9265), (1.0, -0.9516, -0.9449), (1.0, 0.8972, -0.9449), (1.0, 0.8978, 0.9264)], [], [(2, 3, 7, 6), (6, 7, 11, 10, 9, 4), (4, 5, 1, 0), (2, 6, 4, 0), (7, 3, 1, 5), (4, 9, 8, 11, 7, 5)])
_uv = me_cube_008.uv_layers.new(name='UVMap')
_uv.uv.foreach_set('vector', [0.375, 0.25, 0.625, 0.25, 0.625, 0.5, 0.375, 0.5, 0.375, 0.5, 0.625, 0.5, 0.6158, 0.5128, 0.3819, 0.5128, 0.3819, 0.7439, 0.375, 0.75, 0.375, 0.75, 0.625, 0.75, 0.625, 1.0, 0.375, 1.0, 0.125, 0.5, 0.375, 0.5, 0.375, 0.75, 0.125, 0.75, 0.625, 0.5, 0.875, 0.5, 0.875, 0.75, 0.625, 0.75, 0.375, 0.75, 0.3819, 0.7439, 0.6158, 0.7433, 0.6158, 0.5128, 0.625, 0.5, 0.625, 0.75])
me_cube_008.materials.append(mat_material_001)
me_cube_008.use_remesh_fix_poles = True
me_cube_008.use_remesh_preserve_attributes = False
me_cube_008.use_mirror_vertex_groups = False
me_cube_008.update()
me_plane_031 = bpy.data.meshes.new('Plane.031')
me_plane_031.from_pydata([], [], [])
_uv = me_plane_031.uv_layers.new(name='UVMap')
_uv.uv.foreach_set('vector', [])
me_plane_031.use_remesh_fix_poles = True
me_plane_031.use_remesh_preserve_attributes = False
me_plane_031.use_mirror_vertex_groups = False
me_plane_031.update()
me_cube_009 = bpy.data.meshes.new('Cube.009')
me_cube_009.from_pydata([(-1.0, -1.0, -1.0), (-1.0, -1.0, 1.0), (-1.0, 1.0, -1.0), (-1.0, 1.0, 1.0), (1.0, -1.0, -1.0), (1.0, -1.0, 1.0), (1.0, 1.0, -1.0), (1.0, 1.0, 1.0), (1.0, -0.9463, 0.9265), (1.0, -0.9516, -0.9449), (1.0, 0.8972, -0.9449), (1.0, 0.8978, 0.9264)], [], [(2, 3, 7, 6), (6, 7, 11, 10, 9, 4), (4, 5, 1, 0), (2, 6, 4, 0), (7, 3, 1, 5), (4, 9, 8, 11, 7, 5)])
_uv = me_cube_009.uv_layers.new(name='UVMap')
_uv.uv.foreach_set('vector', [0.375, 0.25, 0.625, 0.25, 0.625, 0.5, 0.375, 0.5, 0.375, 0.5, 0.625, 0.5, 0.6158, 0.5128, 0.3819, 0.5128, 0.3819, 0.7439, 0.375, 0.75, 0.375, 0.75, 0.625, 0.75, 0.625, 1.0, 0.375, 1.0, 0.125, 0.5, 0.375, 0.5, 0.375, 0.75, 0.125, 0.75, 0.625, 0.5, 0.875, 0.5, 0.875, 0.75, 0.625, 0.75, 0.375, 0.75, 0.3819, 0.7439, 0.6158, 0.7433, 0.6158, 0.5128, 0.625, 0.5, 0.625, 0.75])
me_cube_009.materials.append(mat_material_001)
me_cube_009.use_remesh_fix_poles = True
me_cube_009.use_remesh_preserve_attributes = False
me_cube_009.use_mirror_vertex_groups = False
me_cube_009.update()
me_cube_010 = bpy.data.meshes.new('Cube.010')
me_cube_010.from_pydata([(-1.0, -1.0, -1.0), (-1.0, -1.0, 1.0), (-1.0, 1.0, -1.0), (-1.0, 1.0, 1.0), (1.0, -1.0, -1.0), (1.0, -1.0, 1.0), (1.0, 1.0, -1.0), (1.0, 1.0, 1.0), (1.0, -0.9463, 0.9265), (1.0, -0.9516, -0.9449), (1.0, 0.8972, -0.9449), (1.0, 0.8978, 0.9264)], [], [(2, 3, 7, 6), (6, 7, 11, 10, 9, 4), (4, 5, 1, 0), (2, 6, 4, 0), (7, 3, 1, 5), (4, 9, 8, 11, 7, 5)])
_uv = me_cube_010.uv_layers.new(name='UVMap')
_uv.uv.foreach_set('vector', [0.375, 0.25, 0.625, 0.25, 0.625, 0.5, 0.375, 0.5, 0.375, 0.5, 0.625, 0.5, 0.6158, 0.5128, 0.3819, 0.5128, 0.3819, 0.7439, 0.375, 0.75, 0.375, 0.75, 0.625, 0.75, 0.625, 1.0, 0.375, 1.0, 0.125, 0.5, 0.375, 0.5, 0.375, 0.75, 0.125, 0.75, 0.625, 0.5, 0.875, 0.5, 0.875, 0.75, 0.625, 0.75, 0.375, 0.75, 0.3819, 0.7439, 0.6158, 0.7433, 0.6158, 0.5128, 0.625, 0.5, 0.625, 0.75])
me_cube_010.materials.append(mat_material_001)
me_cube_010.use_remesh_fix_poles = True
me_cube_010.use_remesh_preserve_attributes = False
me_cube_010.use_mirror_vertex_groups = False
me_cube_010.update()
me_cube_011 = bpy.data.meshes.new('Cube.011')
me_cube_011.from_pydata([(-1.0, -1.0, -1.0), (-1.0, -1.0, 1.0), (-1.0, 1.0, -1.0), (-1.0, 1.0, 1.0), (1.0, -1.0, -1.0), (1.0, -1.0, 1.0), (1.0, 1.0, -1.0), (1.0, 1.0, 1.0), (1.0, -0.9463, 0.9265), (1.0, -0.9516, -0.9449), (1.0, 0.8972, -0.9449), (1.0, 0.8978, 0.9264)], [], [(2, 3, 7, 6), (6, 7, 11, 10, 9, 4), (4, 5, 1, 0), (2, 6, 4, 0), (7, 3, 1, 5), (4, 9, 8, 11, 7, 5)])
_uv = me_cube_011.uv_layers.new(name='UVMap')
_uv.uv.foreach_set('vector', [0.375, 0.25, 0.625, 0.25, 0.625, 0.5, 0.375, 0.5, 0.375, 0.5, 0.625, 0.5, 0.6158, 0.5128, 0.3819, 0.5128, 0.3819, 0.7439, 0.375, 0.75, 0.375, 0.75, 0.625, 0.75, 0.625, 1.0, 0.375, 1.0, 0.125, 0.5, 0.375, 0.5, 0.375, 0.75, 0.125, 0.75, 0.625, 0.5, 0.875, 0.5, 0.875, 0.75, 0.625, 0.75, 0.375, 0.75, 0.3819, 0.7439, 0.6158, 0.7433, 0.6158, 0.5128, 0.625, 0.5, 0.625, 0.75])
me_cube_011.materials.append(mat_material_001)
me_cube_011.use_remesh_fix_poles = True
me_cube_011.use_remesh_preserve_attributes = False
me_cube_011.use_mirror_vertex_groups = False
me_cube_011.update()
me_cube_012 = bpy.data.meshes.new('Cube.012')
me_cube_012.from_pydata([(-1.0, -1.0, -1.0), (-1.0, -1.0, 1.0), (-1.0, 1.0, -1.0), (-1.0, 1.0, 1.0), (1.0, -1.0, -1.0), (1.0, -1.0, 1.0), (1.0, 1.0, -1.0), (1.0, 1.0, 1.0), (1.0, -0.9463, 0.9265), (1.0, -0.9516, -0.9449), (1.0, 0.8972, -0.9449), (1.0, 0.8978, 0.9264)], [], [(2, 3, 7, 6), (6, 7, 11, 10, 9, 4), (4, 5, 1, 0), (2, 6, 4, 0), (7, 3, 1, 5), (4, 9, 8, 11, 7, 5)])
_uv = me_cube_012.uv_layers.new(name='UVMap')
_uv.uv.foreach_set('vector', [0.375, 0.25, 0.625, 0.25, 0.625, 0.5, 0.375, 0.5, 0.375, 0.5, 0.625, 0.5, 0.6158, 0.5128, 0.3819, 0.5128, 0.3819, 0.7439, 0.375, 0.75, 0.375, 0.75, 0.625, 0.75, 0.625, 1.0, 0.375, 1.0, 0.125, 0.5, 0.375, 0.5, 0.375, 0.75, 0.125, 0.75, 0.625, 0.5, 0.875, 0.5, 0.875, 0.75, 0.625, 0.75, 0.375, 0.75, 0.3819, 0.7439, 0.6158, 0.7433, 0.6158, 0.5128, 0.625, 0.5, 0.625, 0.75])
me_cube_012.materials.append(mat_material_001)
me_cube_012.use_remesh_fix_poles = True
me_cube_012.use_remesh_preserve_attributes = False
me_cube_012.use_mirror_vertex_groups = False
me_cube_012.update()
me_cube_013 = bpy.data.meshes.new('Cube.013')
me_cube_013.from_pydata([(-1.0, -1.0, -1.0), (-1.0, -1.0, 1.0), (-1.0, 1.0, -1.0), (-1.0, 1.0, 1.0), (1.0, -1.0, -1.0), (1.0, -1.0, 1.0), (1.0, 1.0, -1.0), (1.0, 1.0, 1.0), (1.0, -0.9463, 0.9265), (1.0, -0.9516, -0.9449), (1.0, 0.8972, -0.9449), (1.0, 0.8978, 0.9264)], [], [(2, 3, 7, 6), (6, 7, 11, 10, 9, 4), (4, 5, 1, 0), (2, 6, 4, 0), (7, 3, 1, 5), (4, 9, 8, 11, 7, 5)])
_uv = me_cube_013.uv_layers.new(name='UVMap')
_uv.uv.foreach_set('vector', [0.375, 0.25, 0.625, 0.25, 0.625, 0.5, 0.375, 0.5, 0.375, 0.5, 0.625, 0.5, 0.6158, 0.5128, 0.3819, 0.5128, 0.3819, 0.7439, 0.375, 0.75, 0.375, 0.75, 0.625, 0.75, 0.625, 1.0, 0.375, 1.0, 0.125, 0.5, 0.375, 0.5, 0.375, 0.75, 0.125, 0.75, 0.625, 0.5, 0.875, 0.5, 0.875, 0.75, 0.625, 0.75, 0.375, 0.75, 0.3819, 0.7439, 0.6158, 0.7433, 0.6158, 0.5128, 0.625, 0.5, 0.625, 0.75])
me_cube_013.materials.append(mat_material_001)
me_cube_013.use_remesh_fix_poles = True
me_cube_013.use_remesh_preserve_attributes = False
me_cube_013.use_mirror_vertex_groups = False
me_cube_013.update()
me_cube_014 = bpy.data.meshes.new('Cube.014')
me_cube_014.from_pydata([(-1.0, -1.0, -1.0), (-1.0, -1.0, 1.0), (-1.0, 1.0, -1.0), (-1.0, 1.0, 1.0), (1.0, -1.0, -1.0), (1.0, -1.0, 1.0), (1.0, 1.0, -1.0), (1.0, 1.0, 1.0), (1.0, -0.9463, 0.9265), (1.0, -0.9516, -0.9449), (1.0, 0.8972, -0.9449), (1.0, 0.8978, 0.9264)], [], [(2, 3, 7, 6), (6, 7, 11, 10, 9, 4), (4, 5, 1, 0), (2, 6, 4, 0), (7, 3, 1, 5), (4, 9, 8, 11, 7, 5)])
_uv = me_cube_014.uv_layers.new(name='UVMap')
_uv.uv.foreach_set('vector', [0.375, 0.25, 0.625, 0.25, 0.625, 0.5, 0.375, 0.5, 0.375, 0.5, 0.625, 0.5, 0.6158, 0.5128, 0.3819, 0.5128, 0.3819, 0.7439, 0.375, 0.75, 0.375, 0.75, 0.625, 0.75, 0.625, 1.0, 0.375, 1.0, 0.125, 0.5, 0.375, 0.5, 0.375, 0.75, 0.125, 0.75, 0.625, 0.5, 0.875, 0.5, 0.875, 0.75, 0.625, 0.75, 0.375, 0.75, 0.3819, 0.7439, 0.6158, 0.7433, 0.6158, 0.5128, 0.625, 0.5, 0.625, 0.75])
me_cube_014.materials.append(mat_material_001)
me_cube_014.use_remesh_fix_poles = True
me_cube_014.use_remesh_preserve_attributes = False
me_cube_014.use_mirror_vertex_groups = False
me_cube_014.update()
me_cube_015 = bpy.data.meshes.new('Cube.015')
me_cube_015.from_pydata([(-1.0, -1.0, -1.0), (-1.0, -1.0, 1.0), (-1.0, 1.0, -1.0), (-1.0, 1.0, 1.0), (1.0, -1.0, -1.0), (1.0, -1.0, 1.0), (1.0, 1.0, -1.0), (1.0, 1.0, 1.0), (1.0, -0.9463, 0.9265), (1.0, -0.9516, -0.9449), (1.0, 0.8972, -0.9449), (1.0, 0.8978, 0.9264)], [], [(2, 3, 7, 6), (6, 7, 11, 10, 9, 4), (4, 5, 1, 0), (2, 6, 4, 0), (7, 3, 1, 5), (4, 9, 8, 11, 7, 5)])
_uv = me_cube_015.uv_layers.new(name='UVMap')
_uv.uv.foreach_set('vector', [0.375, 0.25, 0.625, 0.25, 0.625, 0.5, 0.375, 0.5, 0.375, 0.5, 0.625, 0.5, 0.6158, 0.5128, 0.3819, 0.5128, 0.3819, 0.7439, 0.375, 0.75, 0.375, 0.75, 0.625, 0.75, 0.625, 1.0, 0.375, 1.0, 0.125, 0.5, 0.375, 0.5, 0.375, 0.75, 0.125, 0.75, 0.625, 0.5, 0.875, 0.5, 0.875, 0.75, 0.625, 0.75, 0.375, 0.75, 0.3819, 0.7439, 0.6158, 0.7433, 0.6158, 0.5128, 0.625, 0.5, 0.625, 0.75])
me_cube_015.materials.append(mat_material_001)
me_cube_015.use_remesh_fix_poles = True
me_cube_015.use_remesh_preserve_attributes = False
me_cube_015.use_mirror_vertex_groups = False
me_cube_015.update()
me_cube_016 = bpy.data.meshes.new('Cube.016')
me_cube_016.from_pydata([(-1.0, -1.0, -1.0), (-1.0, -1.0, 1.0), (-1.0, 1.0, -1.0), (-1.0, 1.0, 1.0), (1.0, -1.0, -1.0), (1.0, -1.0, 1.0), (1.0, 1.0, -1.0), (1.0, 1.0, 1.0), (1.0, -0.9463, 0.9265), (1.0, -0.9516, -0.9449), (1.0, 0.8972, -0.9449), (1.0, 0.8978, 0.9264)], [], [(2, 3, 7, 6), (6, 7, 11, 10, 9, 4), (4, 5, 1, 0), (2, 6, 4, 0), (7, 3, 1, 5), (4, 9, 8, 11, 7, 5)])
_uv = me_cube_016.uv_layers.new(name='UVMap')
_uv.uv.foreach_set('vector', [0.375, 0.25, 0.625, 0.25, 0.625, 0.5, 0.375, 0.5, 0.375, 0.5, 0.625, 0.5, 0.6158, 0.5128, 0.3819, 0.5128, 0.3819, 0.7439, 0.375, 0.75, 0.375, 0.75, 0.625, 0.75, 0.625, 1.0, 0.375, 1.0, 0.125, 0.5, 0.375, 0.5, 0.375, 0.75, 0.125, 0.75, 0.625, 0.5, 0.875, 0.5, 0.875, 0.75, 0.625, 0.75, 0.375, 0.75, 0.3819, 0.7439, 0.6158, 0.7433, 0.6158, 0.5128, 0.625, 0.5, 0.625, 0.75])
me_cube_016.materials.append(mat_material_001)
me_cube_016.use_remesh_fix_poles = True
me_cube_016.use_remesh_preserve_attributes = False
me_cube_016.use_mirror_vertex_groups = False
me_cube_016.update()
me_cube_017 = bpy.data.meshes.new('Cube.017')
me_cube_017.from_pydata([(-1.0, -1.0, -1.0), (-1.0, -1.0, 1.0), (-1.0, 1.0, -1.0), (-1.0, 1.0, 1.0), (1.0, -1.0, -1.0), (1.0, -1.0, 1.0), (1.0, 1.0, -1.0), (1.0, 1.0, 1.0), (1.0, -0.9463, 0.9265), (1.0, -0.9516, -0.9449), (1.0, 0.8972, -0.9449), (1.0, 0.8978, 0.9264)], [], [(2, 3, 7, 6), (6, 7, 11, 10, 9, 4), (4, 5, 1, 0), (2, 6, 4, 0), (7, 3, 1, 5), (4, 9, 8, 11, 7, 5)])
_uv = me_cube_017.uv_layers.new(name='UVMap')
_uv.uv.foreach_set('vector', [0.375, 0.25, 0.625, 0.25, 0.625, 0.5, 0.375, 0.5, 0.375, 0.5, 0.625, 0.5, 0.6158, 0.5128, 0.3819, 0.5128, 0.3819, 0.7439, 0.375, 0.75, 0.375, 0.75, 0.625, 0.75, 0.625, 1.0, 0.375, 1.0, 0.125, 0.5, 0.375, 0.5, 0.375, 0.75, 0.125, 0.75, 0.625, 0.5, 0.875, 0.5, 0.875, 0.75, 0.625, 0.75, 0.375, 0.75, 0.3819, 0.7439, 0.6158, 0.7433, 0.6158, 0.5128, 0.625, 0.5, 0.625, 0.75])
me_cube_017.materials.append(mat_material_001)
me_cube_017.use_remesh_fix_poles = True
me_cube_017.use_remesh_preserve_attributes = False
me_cube_017.use_mirror_vertex_groups = False
me_cube_017.update()
me_cube_018 = bpy.data.meshes.new('Cube.018')
me_cube_018.from_pydata([(-1.0, -1.0, -1.0), (-1.0, -1.0, 1.0), (-1.0, 1.0, -1.0), (-1.0, 1.0, 1.0), (1.0, -1.0, -1.0), (1.0, -1.0, 1.0), (1.0, 1.0, -1.0), (1.0, 1.0, 1.0), (1.0, -0.9463, 0.9265), (1.0, -0.9516, -0.9449), (1.0, 0.8972, -0.9449), (1.0, 0.8978, 0.9264)], [], [(2, 3, 7, 6), (6, 7, 11, 10, 9, 4), (4, 5, 1, 0), (2, 6, 4, 0), (7, 3, 1, 5), (4, 9, 8, 11, 7, 5)])
_uv = me_cube_018.uv_layers.new(name='UVMap')
_uv.uv.foreach_set('vector', [0.375, 0.25, 0.625, 0.25, 0.625, 0.5, 0.375, 0.5, 0.375, 0.5, 0.625, 0.5, 0.6158, 0.5128, 0.3819, 0.5128, 0.3819, 0.7439, 0.375, 0.75, 0.375, 0.75, 0.625, 0.75, 0.625, 1.0, 0.375, 1.0, 0.125, 0.5, 0.375, 0.5, 0.375, 0.75, 0.125, 0.75, 0.625, 0.5, 0.875, 0.5, 0.875, 0.75, 0.625, 0.75, 0.375, 0.75, 0.3819, 0.7439, 0.6158, 0.7433, 0.6158, 0.5128, 0.625, 0.5, 0.625, 0.75])
me_cube_018.materials.append(mat_material_001)
me_cube_018.use_remesh_fix_poles = True
me_cube_018.use_remesh_preserve_attributes = False
me_cube_018.use_mirror_vertex_groups = False
me_cube_018.update()
me_cube_019 = bpy.data.meshes.new('Cube.019')
me_cube_019.from_pydata([(-1.0, -1.0, -1.0), (-1.0, -1.0, 1.0), (-1.0, 1.0, -1.0), (-1.0, 1.0, 1.0), (1.0, -1.0, -1.0), (1.0, -1.0, 1.0), (1.0, 1.0, -1.0), (1.0, 1.0, 1.0), (1.0, -0.9463, 0.9265), (1.0, -0.9516, -0.9449), (1.0, 0.8972, -0.9449), (1.0, 0.8978, 0.9264)], [], [(2, 3, 7, 6), (6, 7, 11, 10, 9, 4), (4, 5, 1, 0), (2, 6, 4, 0), (7, 3, 1, 5), (4, 9, 8, 11, 7, 5)])
_uv = me_cube_019.uv_layers.new(name='UVMap')
_uv.uv.foreach_set('vector', [0.375, 0.25, 0.625, 0.25, 0.625, 0.5, 0.375, 0.5, 0.375, 0.5, 0.625, 0.5, 0.6158, 0.5128, 0.3819, 0.5128, 0.3819, 0.7439, 0.375, 0.75, 0.375, 0.75, 0.625, 0.75, 0.625, 1.0, 0.375, 1.0, 0.125, 0.5, 0.375, 0.5, 0.375, 0.75, 0.125, 0.75, 0.625, 0.5, 0.875, 0.5, 0.875, 0.75, 0.625, 0.75, 0.375, 0.75, 0.3819, 0.7439, 0.6158, 0.7433, 0.6158, 0.5128, 0.625, 0.5, 0.625, 0.75])
me_cube_019.materials.append(mat_material_001)
me_cube_019.use_remesh_fix_poles = True
me_cube_019.use_remesh_preserve_attributes = False
me_cube_019.use_mirror_vertex_groups = False
me_cube_019.update()
me_cube_020 = bpy.data.meshes.new('Cube.020')
me_cube_020.from_pydata([(-1.0, -1.0, -1.0), (-1.0, -1.0, 1.0), (-1.0, 1.0, -1.0), (-1.0, 1.0, 1.0), (1.0, -1.0, -1.0), (1.0, -1.0, 1.0), (1.0, 1.0, -1.0), (1.0, 1.0, 1.0), (1.0, -0.9463, 0.9265), (1.0, -0.9516, -0.9449), (1.0, 0.8972, -0.9449), (1.0, 0.8978, 0.9264)], [], [(2, 3, 7, 6), (6, 7, 11, 10, 9, 4), (4, 5, 1, 0), (2, 6, 4, 0), (7, 3, 1, 5), (4, 9, 8, 11, 7, 5)])
_uv = me_cube_020.uv_layers.new(name='UVMap')
_uv.uv.foreach_set('vector', [0.375, 0.25, 0.625, 0.25, 0.625, 0.5, 0.375, 0.5, 0.375, 0.5, 0.625, 0.5, 0.6158, 0.5128, 0.3819, 0.5128, 0.3819, 0.7439, 0.375, 0.75, 0.375, 0.75, 0.625, 0.75, 0.625, 1.0, 0.375, 1.0, 0.125, 0.5, 0.375, 0.5, 0.375, 0.75, 0.125, 0.75, 0.625, 0.5, 0.875, 0.5, 0.875, 0.75, 0.625, 0.75, 0.375, 0.75, 0.3819, 0.7439, 0.6158, 0.7433, 0.6158, 0.5128, 0.625, 0.5, 0.625, 0.75])
me_cube_020.materials.append(mat_material_001)
me_cube_020.use_remesh_fix_poles = True
me_cube_020.use_remesh_preserve_attributes = False
me_cube_020.use_mirror_vertex_groups = False
me_cube_020.update()
me_cube_021 = bpy.data.meshes.new('Cube.021')
me_cube_021.from_pydata([(-1.0, -1.0, -1.0), (-1.0, -1.0, 1.0), (-1.0, 1.0, -1.0), (-1.0, 1.0, 1.0), (1.0, -1.0, -1.0), (1.0, -1.0, 1.0), (1.0, 1.0, -1.0), (1.0, 1.0, 1.0), (1.0, -0.9463, 0.9265), (1.0, -0.9516, -0.9449), (1.0, 0.8972, -0.9449), (1.0, 0.8978, 0.9264)], [], [(2, 3, 7, 6), (6, 7, 11, 10, 9, 4), (4, 5, 1, 0), (2, 6, 4, 0), (7, 3, 1, 5), (4, 9, 8, 11, 7, 5)])
_uv = me_cube_021.uv_layers.new(name='UVMap')
_uv.uv.foreach_set('vector', [0.375, 0.25, 0.625, 0.25, 0.625, 0.5, 0.375, 0.5, 0.375, 0.5, 0.625, 0.5, 0.6158, 0.5128, 0.3819, 0.5128, 0.3819, 0.7439, 0.375, 0.75, 0.375, 0.75, 0.625, 0.75, 0.625, 1.0, 0.375, 1.0, 0.125, 0.5, 0.375, 0.5, 0.375, 0.75, 0.125, 0.75, 0.625, 0.5, 0.875, 0.5, 0.875, 0.75, 0.625, 0.75, 0.375, 0.75, 0.3819, 0.7439, 0.6158, 0.7433, 0.6158, 0.5128, 0.625, 0.5, 0.625, 0.75])
me_cube_021.materials.append(mat_material_001)
me_cube_021.use_remesh_fix_poles = True
me_cube_021.use_remesh_preserve_attributes = False
me_cube_021.use_mirror_vertex_groups = False
me_cube_021.update()
me_cube_022 = bpy.data.meshes.new('Cube.022')
me_cube_022.from_pydata([(-1.0, -1.0, -1.0), (-1.0, -1.0, 1.0), (-1.0, 1.0, -1.0), (-1.0, 1.0, 1.0), (1.0, -1.0, -1.0), (1.0, -1.0, 1.0), (1.0, 1.0, -1.0), (1.0, 1.0, 1.0), (1.0, -0.9463, 0.9265), (1.0, -0.9516, -0.9449), (1.0, 0.8972, -0.9449), (1.0, 0.8978, 0.9264)], [], [(2, 3, 7, 6), (6, 7, 11, 10, 9, 4), (4, 5, 1, 0), (2, 6, 4, 0), (7, 3, 1, 5), (4, 9, 8, 11, 7, 5)])
_uv = me_cube_022.uv_layers.new(name='UVMap')
_uv.uv.foreach_set('vector', [0.375, 0.25, 0.625, 0.25, 0.625, 0.5, 0.375, 0.5, 0.375, 0.5, 0.625, 0.5, 0.6158, 0.5128, 0.3819, 0.5128, 0.3819, 0.7439, 0.375, 0.75, 0.375, 0.75, 0.625, 0.75, 0.625, 1.0, 0.375, 1.0, 0.125, 0.5, 0.375, 0.5, 0.375, 0.75, 0.125, 0.75, 0.625, 0.5, 0.875, 0.5, 0.875, 0.75, 0.625, 0.75, 0.375, 0.75, 0.3819, 0.7439, 0.6158, 0.7433, 0.6158, 0.5128, 0.625, 0.5, 0.625, 0.75])
me_cube_022.materials.append(mat_material_001)
me_cube_022.use_remesh_fix_poles = True
me_cube_022.use_remesh_preserve_attributes = False
me_cube_022.use_mirror_vertex_groups = False
me_cube_022.update()
me_cube_023 = bpy.data.meshes.new('Cube.023')
me_cube_023.from_pydata([(-1.0, -1.0, -1.0), (-1.0, -1.0, 1.0), (-1.0, 1.0, -1.0), (-1.0, 1.0, 1.0), (1.0, -1.0, -1.0), (1.0, -1.0, 1.0), (1.0, 1.0, -1.0), (1.0, 1.0, 1.0), (1.0, -0.9463, 0.9265), (1.0, -0.9516, -0.9449), (1.0, 0.8972, -0.9449), (1.0, 0.8978, 0.9264)], [], [(2, 3, 7, 6), (6, 7, 11, 10, 9, 4), (4, 5, 1, 0), (2, 6, 4, 0), (7, 3, 1, 5), (4, 9, 8, 11, 7, 5)])
_uv = me_cube_023.uv_layers.new(name='UVMap')
_uv.uv.foreach_set('vector', [0.375, 0.25, 0.625, 0.25, 0.625, 0.5, 0.375, 0.5, 0.375, 0.5, 0.625, 0.5, 0.6158, 0.5128, 0.3819, 0.5128, 0.3819, 0.7439, 0.375, 0.75, 0.375, 0.75, 0.625, 0.75, 0.625, 1.0, 0.375, 1.0, 0.125, 0.5, 0.375, 0.5, 0.375, 0.75, 0.125, 0.75, 0.625, 0.5, 0.875, 0.5, 0.875, 0.75, 0.625, 0.75, 0.375, 0.75, 0.3819, 0.7439, 0.6158, 0.7433, 0.6158, 0.5128, 0.625, 0.5, 0.625, 0.75])
me_cube_023.materials.append(mat_material_001)
me_cube_023.use_remesh_fix_poles = True
me_cube_023.use_remesh_preserve_attributes = False
me_cube_023.use_mirror_vertex_groups = False
me_cube_023.update()
me_cube_024 = bpy.data.meshes.new('Cube.024')
me_cube_024.from_pydata([(-1.0, -1.0, -1.0), (-1.0, -1.0, 1.0), (-1.0, 1.0, -1.0), (-1.0, 1.0, 1.0), (1.0, -1.0, -1.0), (1.0, -1.0, 1.0), (1.0, 1.0, -1.0), (1.0, 1.0, 1.0), (1.0, -0.9463, 0.9265), (1.0, -0.9516, -0.9449), (1.0, 0.8972, -0.9449), (1.0, 0.8978, 0.9264)], [], [(2, 3, 7, 6), (6, 7, 11, 10, 9, 4), (4, 5, 1, 0), (2, 6, 4, 0), (7, 3, 1, 5), (4, 9, 8, 11, 7, 5)])
_uv = me_cube_024.uv_layers.new(name='UVMap')
_uv.uv.foreach_set('vector', [0.375, 0.25, 0.625, 0.25, 0.625, 0.5, 0.375, 0.5, 0.375, 0.5, 0.625, 0.5, 0.6158, 0.5128, 0.3819, 0.5128, 0.3819, 0.7439, 0.375, 0.75, 0.375, 0.75, 0.625, 0.75, 0.625, 1.0, 0.375, 1.0, 0.125, 0.5, 0.375, 0.5, 0.375, 0.75, 0.125, 0.75, 0.625, 0.5, 0.875, 0.5, 0.875, 0.75, 0.625, 0.75, 0.375, 0.75, 0.3819, 0.7439, 0.6158, 0.7433, 0.6158, 0.5128, 0.625, 0.5, 0.625, 0.75])
me_cube_024.materials.append(mat_material_001)
me_cube_024.use_remesh_fix_poles = True
me_cube_024.use_remesh_preserve_attributes = False
me_cube_024.use_mirror_vertex_groups = False
me_cube_024.update()
me_cube_025 = bpy.data.meshes.new('Cube.025')
me_cube_025.from_pydata([(-1.0, -1.0, -1.0), (-1.0, -1.0, 1.0), (-1.0, 1.0, -1.0), (-1.0, 1.0, 1.0), (1.0, -1.0, -1.0), (1.0, -1.0, 1.0), (1.0, 1.0, -1.0), (1.0, 1.0, 1.0), (1.0, -0.9463, 0.9265), (1.0, -0.9516, -0.9449), (1.0, 0.8972, -0.9449), (1.0, 0.8978, 0.9264)], [], [(2, 3, 7, 6), (6, 7, 11, 10, 9, 4), (4, 5, 1, 0), (2, 6, 4, 0), (7, 3, 1, 5), (4, 9, 8, 11, 7, 5)])
_uv = me_cube_025.uv_layers.new(name='UVMap')
_uv.uv.foreach_set('vector', [0.375, 0.25, 0.625, 0.25, 0.625, 0.5, 0.375, 0.5, 0.375, 0.5, 0.625, 0.5, 0.6158, 0.5128, 0.3819, 0.5128, 0.3819, 0.7439, 0.375, 0.75, 0.375, 0.75, 0.625, 0.75, 0.625, 1.0, 0.375, 1.0, 0.125, 0.5, 0.375, 0.5, 0.375, 0.75, 0.125, 0.75, 0.625, 0.5, 0.875, 0.5, 0.875, 0.75, 0.625, 0.75, 0.375, 0.75, 0.3819, 0.7439, 0.6158, 0.7433, 0.6158, 0.5128, 0.625, 0.5, 0.625, 0.75])
me_cube_025.materials.append(mat_material_001)
me_cube_025.use_remesh_fix_poles = True
me_cube_025.use_remesh_preserve_attributes = False
me_cube_025.use_mirror_vertex_groups = False
me_cube_025.update()
me_cube_026 = bpy.data.meshes.new('Cube.026')
me_cube_026.from_pydata([(-1.0, -1.0, -1.0), (-1.0, -1.0, 1.0), (-1.0, 1.0, -1.0), (-1.0, 1.0, 1.0), (1.0, -1.0, -1.0), (1.0, -1.0, 1.0), (1.0, 1.0, -1.0), (1.0, 1.0, 1.0), (1.0, -0.9463, 0.9265), (1.0, -0.9516, -0.9449), (1.0, 0.8972, -0.9449), (1.0, 0.8978, 0.9264)], [], [(2, 3, 7, 6), (6, 7, 11, 10, 9, 4), (4, 5, 1, 0), (2, 6, 4, 0), (7, 3, 1, 5), (4, 9, 8, 11, 7, 5)])
_uv = me_cube_026.uv_layers.new(name='UVMap')
_uv.uv.foreach_set('vector', [0.375, 0.25, 0.625, 0.25, 0.625, 0.5, 0.375, 0.5, 0.375, 0.5, 0.625, 0.5, 0.6158, 0.5128, 0.3819, 0.5128, 0.3819, 0.7439, 0.375, 0.75, 0.375, 0.75, 0.625, 0.75, 0.625, 1.0, 0.375, 1.0, 0.125, 0.5, 0.375, 0.5, 0.375, 0.75, 0.125, 0.75, 0.625, 0.5, 0.875, 0.5, 0.875, 0.75, 0.625, 0.75, 0.375, 0.75, 0.3819, 0.7439, 0.6158, 0.7433, 0.6158, 0.5128, 0.625, 0.5, 0.625, 0.75])
me_cube_026.materials.append(mat_material_001)
me_cube_026.use_remesh_fix_poles = True
me_cube_026.use_remesh_preserve_attributes = False
me_cube_026.use_mirror_vertex_groups = False
me_cube_026.update()
me_cube_027 = bpy.data.meshes.new('Cube.027')
me_cube_027.from_pydata([(-1.0, -1.0, -1.0), (-1.0, -1.0, 1.0), (-1.0, 1.0, -1.0), (-1.0, 1.0, 1.0), (1.0, -1.0, -1.0), (1.0, -1.0, 1.0), (1.0, 1.0, -1.0), (1.0, 1.0, 1.0), (1.0, -0.9463, 0.9265), (1.0, -0.9516, -0.9449), (1.0, 0.8972, -0.9449), (1.0, 0.8978, 0.9264)], [], [(2, 3, 7, 6), (6, 7, 11, 10, 9, 4), (4, 5, 1, 0), (2, 6, 4, 0), (7, 3, 1, 5), (4, 9, 8, 11, 7, 5)])
_uv = me_cube_027.uv_layers.new(name='UVMap')
_uv.uv.foreach_set('vector', [0.375, 0.25, 0.625, 0.25, 0.625, 0.5, 0.375, 0.5, 0.375, 0.5, 0.625, 0.5, 0.6158, 0.5128, 0.3819, 0.5128, 0.3819, 0.7439, 0.375, 0.75, 0.375, 0.75, 0.625, 0.75, 0.625, 1.0, 0.375, 1.0, 0.125, 0.5, 0.375, 0.5, 0.375, 0.75, 0.125, 0.75, 0.625, 0.5, 0.875, 0.5, 0.875, 0.75, 0.625, 0.75, 0.375, 0.75, 0.3819, 0.7439, 0.6158, 0.7433, 0.6158, 0.5128, 0.625, 0.5, 0.625, 0.75])
me_cube_027.materials.append(mat_material_001)
me_cube_027.use_remesh_fix_poles = True
me_cube_027.use_remesh_preserve_attributes = False
me_cube_027.use_mirror_vertex_groups = False
me_cube_027.update()
me_cube_028 = bpy.data.meshes.new('Cube.028')
me_cube_028.from_pydata([(-1.0, -1.0, -1.0), (-1.0, -1.0, 1.0), (-1.0, 1.0, -1.0), (-1.0, 1.0, 1.0), (1.0, -1.0, -1.0), (1.0, -1.0, 1.0), (1.0, 1.0, -1.0), (1.0, 1.0, 1.0), (1.0, -0.9463, 0.9265), (1.0, -0.9516, -0.9449), (1.0, 0.8972, -0.9449), (1.0, 0.8978, 0.9264)], [], [(2, 3, 7, 6), (6, 7, 11, 10, 9, 4), (4, 5, 1, 0), (2, 6, 4, 0), (7, 3, 1, 5), (4, 9, 8, 11, 7, 5)])
_uv = me_cube_028.uv_layers.new(name='UVMap')
_uv.uv.foreach_set('vector', [0.375, 0.25, 0.625, 0.25, 0.625, 0.5, 0.375, 0.5, 0.375, 0.5, 0.625, 0.5, 0.6158, 0.5128, 0.3819, 0.5128, 0.3819, 0.7439, 0.375, 0.75, 0.375, 0.75, 0.625, 0.75, 0.625, 1.0, 0.375, 1.0, 0.125, 0.5, 0.375, 0.5, 0.375, 0.75, 0.125, 0.75, 0.625, 0.5, 0.875, 0.5, 0.875, 0.75, 0.625, 0.75, 0.375, 0.75, 0.3819, 0.7439, 0.6158, 0.7433, 0.6158, 0.5128, 0.625, 0.5, 0.625, 0.75])
me_cube_028.materials.append(mat_material_001)
me_cube_028.use_remesh_fix_poles = True
me_cube_028.use_remesh_preserve_attributes = False
me_cube_028.use_mirror_vertex_groups = False
me_cube_028.update()
me_cube_029 = bpy.data.meshes.new('Cube.029')
me_cube_029.from_pydata([(-1.0, -1.0, -1.0), (-1.0, -1.0, 1.0), (-1.0, 1.0, -1.0), (-1.0, 1.0, 1.0), (1.0, -1.0, -1.0), (1.0, -1.0, 1.0), (1.0, 1.0, -1.0), (1.0, 1.0, 1.0), (1.0, -0.9463, 0.9265), (1.0, -0.9516, -0.9449), (1.0, 0.8972, -0.9449), (1.0, 0.8978, 0.9264)], [], [(2, 3, 7, 6), (6, 7, 11, 10, 9, 4), (4, 5, 1, 0), (2, 6, 4, 0), (7, 3, 1, 5), (4, 9, 8, 11, 7, 5)])
_uv = me_cube_029.uv_layers.new(name='UVMap')
_uv.uv.foreach_set('vector', [0.375, 0.25, 0.625, 0.25, 0.625, 0.5, 0.375, 0.5, 0.375, 0.5, 0.625, 0.5, 0.6158, 0.5128, 0.3819, 0.5128, 0.3819, 0.7439, 0.375, 0.75, 0.375, 0.75, 0.625, 0.75, 0.625, 1.0, 0.375, 1.0, 0.125, 0.5, 0.375, 0.5, 0.375, 0.75, 0.125, 0.75, 0.625, 0.5, 0.875, 0.5, 0.875, 0.75, 0.625, 0.75, 0.375, 0.75, 0.3819, 0.7439, 0.6158, 0.7433, 0.6158, 0.5128, 0.625, 0.5, 0.625, 0.75])
me_cube_029.materials.append(mat_material_001)
me_cube_029.use_remesh_fix_poles = True
me_cube_029.use_remesh_preserve_attributes = False
me_cube_029.use_mirror_vertex_groups = False
me_cube_029.update()
me_cube_030 = bpy.data.meshes.new('Cube.030')
me_cube_030.from_pydata([(-1.0, -1.0, -1.0), (-1.0, -1.0, 1.0), (-1.0, 1.0, -1.0), (-1.0, 1.0, 1.0), (1.0, -1.0, -1.0), (1.0, -1.0, 1.0), (1.0, 1.0, -1.0), (1.0, 1.0, 1.0), (1.0, -0.9463, 0.9265), (1.0, -0.9516, -0.9449), (1.0, 0.8972, -0.9449), (1.0, 0.8978, 0.9264)], [], [(2, 3, 7, 6), (6, 7, 11, 10, 9, 4), (4, 5, 1, 0), (2, 6, 4, 0), (7, 3, 1, 5), (4, 9, 8, 11, 7, 5)])
_uv = me_cube_030.uv_layers.new(name='UVMap')
_uv.uv.foreach_set('vector', [0.375, 0.25, 0.625, 0.25, 0.625, 0.5, 0.375, 0.5, 0.375, 0.5, 0.625, 0.5, 0.6158, 0.5128, 0.3819, 0.5128, 0.3819, 0.7439, 0.375, 0.75, 0.375, 0.75, 0.625, 0.75, 0.625, 1.0, 0.375, 1.0, 0.125, 0.5, 0.375, 0.5, 0.375, 0.75, 0.125, 0.75, 0.625, 0.5, 0.875, 0.5, 0.875, 0.75, 0.625, 0.75, 0.375, 0.75, 0.3819, 0.7439, 0.6158, 0.7433, 0.6158, 0.5128, 0.625, 0.5, 0.625, 0.75])
me_cube_030.materials.append(mat_material_001)
me_cube_030.use_remesh_fix_poles = True
me_cube_030.use_remesh_preserve_attributes = False
me_cube_030.use_mirror_vertex_groups = False
me_cube_030.update()
me_cube_031 = bpy.data.meshes.new('Cube.031')
me_cube_031.from_pydata([(-1.0, -1.0, -1.0), (-1.0, -1.0, 1.0), (-1.0, 1.0, -1.0), (-1.0, 1.0, 1.0), (1.0, -1.0, -1.0), (1.0, -1.0, 1.0), (1.0, 1.0, -1.0), (1.0, 1.0, 1.0), (1.0, -0.9463, 0.9265), (1.0, -0.9516, -0.9449), (1.0, 0.8972, -0.9449), (1.0, 0.8978, 0.9264)], [], [(2, 3, 7, 6), (6, 7, 11, 10, 9, 4), (4, 5, 1, 0), (2, 6, 4, 0), (7, 3, 1, 5), (4, 9, 8, 11, 7, 5)])
_uv = me_cube_031.uv_layers.new(name='UVMap')
_uv.uv.foreach_set('vector', [0.375, 0.25, 0.625, 0.25, 0.625, 0.5, 0.375, 0.5, 0.375, 0.5, 0.625, 0.5, 0.6158, 0.5128, 0.3819, 0.5128, 0.3819, 0.7439, 0.375, 0.75, 0.375, 0.75, 0.625, 0.75, 0.625, 1.0, 0.375, 1.0, 0.125, 0.5, 0.375, 0.5, 0.375, 0.75, 0.125, 0.75, 0.625, 0.5, 0.875, 0.5, 0.875, 0.75, 0.625, 0.75, 0.375, 0.75, 0.3819, 0.7439, 0.6158, 0.7433, 0.6158, 0.5128, 0.625, 0.5, 0.625, 0.75])
me_cube_031.materials.append(mat_material_001)
me_cube_031.use_remesh_fix_poles = True
me_cube_031.use_remesh_preserve_attributes = False
me_cube_031.use_mirror_vertex_groups = False
me_cube_031.update()
me_cube_032 = bpy.data.meshes.new('Cube.032')
me_cube_032.from_pydata([(-1.0, -1.0, -1.0), (-1.0, -1.0, 1.0), (-1.0, 1.0, -1.0), (-1.0, 1.0, 1.0), (1.0, -1.0, -1.0), (1.0, -1.0, 1.0), (1.0, 1.0, -1.0), (1.0, 1.0, 1.0), (1.0, -0.9463, 0.9265), (1.0, -0.9516, -0.9449), (1.0, 0.8972, -0.9449), (1.0, 0.8978, 0.9264)], [], [(2, 3, 7, 6), (6, 7, 11, 10, 9, 4), (4, 5, 1, 0), (2, 6, 4, 0), (7, 3, 1, 5), (4, 9, 8, 11, 7, 5)])
_uv = me_cube_032.uv_layers.new(name='UVMap')
_uv.uv.foreach_set('vector', [0.375, 0.25, 0.625, 0.25, 0.625, 0.5, 0.375, 0.5, 0.375, 0.5, 0.625, 0.5, 0.6158, 0.5128, 0.3819, 0.5128, 0.3819, 0.7439, 0.375, 0.75, 0.375, 0.75, 0.625, 0.75, 0.625, 1.0, 0.375, 1.0, 0.125, 0.5, 0.375, 0.5, 0.375, 0.75, 0.125, 0.75, 0.625, 0.5, 0.875, 0.5, 0.875, 0.75, 0.625, 0.75, 0.375, 0.75, 0.3819, 0.7439, 0.6158, 0.7433, 0.6158, 0.5128, 0.625, 0.5, 0.625, 0.75])
me_cube_032.materials.append(mat_material_001)
me_cube_032.use_remesh_fix_poles = True
me_cube_032.use_remesh_preserve_attributes = False
me_cube_032.use_mirror_vertex_groups = False
me_cube_032.update()
me_cube_033 = bpy.data.meshes.new('Cube.033')
me_cube_033.from_pydata([(-1.0, -1.0, -1.0), (-1.0, -1.0, 1.0), (-1.0, 1.0, -1.0), (-1.0, 1.0, 1.0), (1.0, -1.0, -1.0), (1.0, -1.0, 1.0), (1.0, 1.0, -1.0), (1.0, 1.0, 1.0), (1.0, -0.9463, 0.9265), (1.0, -0.9516, -0.9449), (1.0, 0.8972, -0.9449), (1.0, 0.8978, 0.9264)], [], [(2, 3, 7, 6), (6, 7, 11, 10, 9, 4), (4, 5, 1, 0), (2, 6, 4, 0), (7, 3, 1, 5), (4, 9, 8, 11, 7, 5)])
_uv = me_cube_033.uv_layers.new(name='UVMap')
_uv.uv.foreach_set('vector', [0.375, 0.25, 0.625, 0.25, 0.625, 0.5, 0.375, 0.5, 0.375, 0.5, 0.625, 0.5, 0.6158, 0.5128, 0.3819, 0.5128, 0.3819, 0.7439, 0.375, 0.75, 0.375, 0.75, 0.625, 0.75, 0.625, 1.0, 0.375, 1.0, 0.125, 0.5, 0.375, 0.5, 0.375, 0.75, 0.125, 0.75, 0.625, 0.5, 0.875, 0.5, 0.875, 0.75, 0.625, 0.75, 0.375, 0.75, 0.3819, 0.7439, 0.6158, 0.7433, 0.6158, 0.5128, 0.625, 0.5, 0.625, 0.75])
me_cube_033.materials.append(mat_material_001)
me_cube_033.use_remesh_fix_poles = True
me_cube_033.use_remesh_preserve_attributes = False
me_cube_033.use_mirror_vertex_groups = False
me_cube_033.update()

# ---- objects
ob_cube = bpy.data.objects.new('Cube', me_cube)
ob_light = bpy.data.objects.new('Light', light_light)
ob_camera = bpy.data.objects.new('Camera', cam_camera)
ob_cube_001 = bpy.data.objects.new('Cube.001', me_cube_001)
ob_cube_002 = bpy.data.objects.new('Cube.002', me_cube_002)
ob_cube_003 = bpy.data.objects.new('Cube.003', me_cube_003)
ob_cube_004 = bpy.data.objects.new('Cube.004', me_cube_004)
ob_cube_005 = bpy.data.objects.new('Cube.005', me_cube_005)
ob_cube_006 = bpy.data.objects.new('Cube.006', me_cube_006)
ob_plane = bpy.data.objects.new('Plane', me_plane)
ob_plane_002 = bpy.data.objects.new('Plane.002', me_plane_002)
ob_plane_001 = bpy.data.objects.new('Plane.001', me_plane_003)
ob_plane_003 = bpy.data.objects.new('Plane.003', me_plane_005)
ob_plane_004 = bpy.data.objects.new('Plane.004', me_plane_006)
ob_plane_005 = bpy.data.objects.new('Plane.005', me_plane_007)
ob_plane_006 = bpy.data.objects.new('Plane.006', me_plane_008)
ob_plane_007 = bpy.data.objects.new('Plane.007', me_plane_001)
ob_plane_008 = bpy.data.objects.new('Plane.008', me_plane_004)
ob_plane_009 = bpy.data.objects.new('Plane.009', me_plane_009)
ob_plane_010 = bpy.data.objects.new('Plane.010', me_plane_010)
ob_plane_011 = bpy.data.objects.new('Plane.011', me_plane_011)
ob_plane_012 = bpy.data.objects.new('Plane.012', me_plane_012)
ob_plane_013 = bpy.data.objects.new('Plane.013', me_plane_013)
ob_plane_014 = bpy.data.objects.new('Plane.014', me_plane_014)
ob_plane_015 = bpy.data.objects.new('Plane.015', me_plane_015)
ob_plane_016 = bpy.data.objects.new('Plane.016', me_plane_016)
ob_plane_017 = bpy.data.objects.new('Plane.017', me_plane_017)
ob_plane_018 = bpy.data.objects.new('Plane.018', me_plane_018)
ob_plane_019 = bpy.data.objects.new('Plane.019', me_plane_019)
ob_plane_020 = bpy.data.objects.new('Plane.020', me_plane_020)
ob_plane_021 = bpy.data.objects.new('Plane.021', me_plane_021)
ob_plane_022 = bpy.data.objects.new('Plane.022', me_plane_022)
ob_plane_023 = bpy.data.objects.new('Plane.023', me_plane_023)
ob_plane_024 = bpy.data.objects.new('Plane.024', me_plane_024)
ob_plane_025 = bpy.data.objects.new('Plane.025', me_plane_025)
ob_plane_026 = bpy.data.objects.new('Plane.026', me_plane_027)
ob_plane_027 = bpy.data.objects.new('Plane.027', me_plane_028)
ob_plane_028 = bpy.data.objects.new('Plane.028', me_plane_029)
ob_cube_007 = bpy.data.objects.new('Cube.007', me_cube_007)
ob_plane_029 = bpy.data.objects.new('Plane.029', me_plane_030)
ob_cube_008 = bpy.data.objects.new('Cube.008', me_cube_008)
ob_plane_030 = bpy.data.objects.new('Plane.030', me_plane_031)
ob_cube_009 = bpy.data.objects.new('Cube.009', me_cube_009)
ob_cube_010 = bpy.data.objects.new('Cube.010', me_cube_010)
ob_cube_011 = bpy.data.objects.new('Cube.011', me_cube_011)
ob_cube_012 = bpy.data.objects.new('Cube.012', me_cube_012)
ob_cube_013 = bpy.data.objects.new('Cube.013', me_cube_013)
ob_cube_014 = bpy.data.objects.new('Cube.014', me_cube_014)
ob_cube_015 = bpy.data.objects.new('Cube.015', me_cube_015)
ob_cube_016 = bpy.data.objects.new('Cube.016', me_cube_016)
ob_cube_017 = bpy.data.objects.new('Cube.017', me_cube_017)
ob_cube_018 = bpy.data.objects.new('Cube.018', me_cube_018)
ob_cube_019 = bpy.data.objects.new('Cube.019', me_cube_019)
ob_cube_020 = bpy.data.objects.new('Cube.020', me_cube_020)
ob_cube_021 = bpy.data.objects.new('Cube.021', me_cube_021)
ob_cube_022 = bpy.data.objects.new('Cube.022', me_cube_022)
ob_cube_023 = bpy.data.objects.new('Cube.023', me_cube_023)
ob_cube_024 = bpy.data.objects.new('Cube.024', me_cube_024)
ob_cube_025 = bpy.data.objects.new('Cube.025', me_cube_025)
ob_cube_026 = bpy.data.objects.new('Cube.026', me_cube_026)
ob_cube_027 = bpy.data.objects.new('Cube.027', me_cube_027)
ob_cube_028 = bpy.data.objects.new('Cube.028', me_cube_028)
ob_cube_029 = bpy.data.objects.new('Cube.029', me_cube_029)
ob_cube_030 = bpy.data.objects.new('Cube.030', me_cube_030)
ob_cube_031 = bpy.data.objects.new('Cube.031', me_cube_031)
ob_cube_032 = bpy.data.objects.new('Cube.032', me_cube_032)
ob_cube_033 = bpy.data.objects.new('Cube.033', me_cube_033)

# ---- transforms, parenting, visibility, modifiers, constraints
ob_cube.location = (0.0, 0.0, 0.0)
ob_cube.scale = (3.923, 6.722, 0.1168)
ob_cube.lock_rotations_4d = False
ob_cube.empty_display_type = 'ARROWS'
ob_cube.lineart.crease_threshold = 0.0
ob_light.location = (4.076, 1.005, 5.904)
ob_light.rotation_euler = (0.6503, 0.05522, 1.866)
ob_light.lock_rotations_4d = False
ob_light.empty_display_type = 'ARROWS'
ob_light.color = (0.0, 0.0, 0.0, 0.0)
ob_light.lineart.crease_threshold = 0.0
ob_camera.location = (7.359, -6.926, 4.958)
ob_camera.rotation_euler = (1.109, 0.0, 0.8149)
ob_camera.lock_rotations_4d = False
ob_camera.empty_display_type = 'ARROWS'
ob_camera.color = (0.0, 0.0, 0.0, 0.0)
ob_camera.display_type = 'WIRE'
ob_camera.lineart.crease_threshold = 0.0
ob_cube_001.location = (0.01797, 0.0, 3.738)
ob_cube_001.scale = (3.923, 6.722, 3.562)
ob_cube_001.lock_rotations_4d = False
ob_cube_001.empty_display_type = 'ARROWS'
ob_cube_001.lineart.crease_threshold = 0.0
ob_cube_002.location = (-0.3534, 0.0331, 3.48)
ob_cube_002.scale = (3.468, 6.148, 3.269)
ob_cube_002.lock_rotations_4d = False
ob_cube_002.empty_display_type = 'ARROWS'
ob_cube_002.lineart.crease_threshold = 0.0
ob_cube_003.location = (4.742, -3.695, 0.0)
ob_cube_003.scale = (0.8987, 1.137, 0.1168)
ob_cube_003.lock_rotations_4d = False
ob_cube_003.empty_display_type = 'ARROWS'
ob_cube_003.lineart.crease_threshold = 0.0
ob_cube_004.location = (4.912, 3.755, 0.0)
ob_cube_004.scale = (0.8987, 1.137, 0.1168)
ob_cube_004.lock_rotations_4d = False
ob_cube_004.empty_display_type = 'ARROWS'
ob_cube_004.lineart.crease_threshold = 0.0
ob_cube_005.location = (4.675, 3.755, 1.513)
ob_cube_005.scale = (0.8987, 1.137, 1.402)
ob_cube_005.lock_rotations_4d = False
ob_cube_005.empty_display_type = 'ARROWS'
ob_cube_005.lineart.crease_threshold = 0.0
ob_cube_006.location = (4.323, -3.712, 1.459)
ob_cube_006.scale = (0.8987, 1.137, 1.402)
ob_cube_006.lock_rotations_4d = False
ob_cube_006.empty_display_type = 'ARROWS'
ob_cube_006.lineart.crease_threshold = 0.0
ob_plane.location = (4.015, -1.148, 1.927)
ob_plane.rotation_euler = (0.0, -1.536, 0.0)
ob_plane.lineart.crease_threshold = 0.0
ob_plane_002.location = (4.231, 1.204, 1.856)
ob_plane_002.rotation_euler = (0.0, -1.554, 0.0)
ob_plane_002.lineart.crease_threshold = 0.0
ob_plane_001.location = (4.065, 1.136, 1.802)
ob_plane_001.rotation_euler = (0.0, -1.518, 0.0)
ob_plane_001.lineart.crease_threshold = 0.0
ob_plane_003.location = (4.21, -1.124, 5.164)
ob_plane_003.rotation_euler = (-0.1473, -1.56, 0.1746)
ob_plane_003.lineart.crease_threshold = 0.0
ob_plane_004.location = (4.21, 1.176, 5.164)
ob_plane_004.rotation_euler = (0.002124, -1.494, 0.02518)
ob_plane_004.lineart.crease_threshold = 0.0
ob_plane_005.location = (3.946, 3.674, 5.157)
ob_plane_005.rotation_euler = (-0.2696, -1.564, 0.2968)
ob_plane_005.lineart.crease_threshold = 0.0
ob_plane_006.location = (3.625, -3.638, 5.149)
ob_plane_006.rotation_euler = (0.002124, -1.494, 0.02518)
ob_plane_006.lineart.crease_threshold = 0.0
ob_plane_007.location = (-3.901, -1.084, 5.203)
ob_plane_007.rotation_euler = (-0.0, 1.584, 0.0)
ob_plane_007.lineart.crease_threshold = 0.0
ob_plane_008.location = (-4.295, 1.249, 5.159)
ob_plane_008.rotation_euler = (-0.0, -1.571, -0.0)
ob_plane_008.lineart.crease_threshold = 0.0
ob_plane_009.location = (-4.579, -3.771, 2.206)
ob_plane_009.rotation_euler = (-0.0, 1.584, 0.0)
ob_plane_009.lineart.crease_threshold = 0.0
ob_plane_010.location = (-4.091, 3.647, 5.17)
ob_plane_010.rotation_euler = (-0.0, 1.584, 0.0)
ob_plane_010.lineart.crease_threshold = 0.0
ob_plane_011.location = (-4.398, -1.17, 2.174)
ob_plane_011.rotation_euler = (-0.0, 1.584, 0.0)
ob_plane_011.lineart.crease_threshold = 0.0
ob_plane_012.location = (-4.294, 1.163, 2.13)
ob_plane_012.rotation_euler = (-0.0, -1.571, -0.0)
ob_plane_012.lineart.crease_threshold = 0.0
ob_plane_013.location = (-4.281, -3.81, 2.057)
ob_plane_013.rotation_euler = (-0.0, 1.584, 0.0)
ob_plane_013.lineart.crease_threshold = 0.0
ob_plane_014.location = (-4.354, 3.561, 2.141)
ob_plane_014.rotation_euler = (-0.0, 1.584, 0.0)
ob_plane_014.lineart.crease_threshold = 0.0
ob_plane_015.location = (-5.63, 3.381, 5.007)
ob_plane_015.rotation_euler = (-0.0, 1.574, -0.0)
ob_plane_015.lineart.crease_threshold = 0.0
ob_plane_016.location = (1e+09, 3.684, 5.164)
ob_plane_016.rotation_euler = (0.1084, -1.672, -0.1079)
ob_plane_016.lineart.crease_threshold = 0.0
ob_plane_017.location = (-5.261, 3.528, 5.264)
ob_plane_017.rotation_euler = (0.0, 1.559, 0.0)
ob_plane_017.lineart.crease_threshold = 0.0
ob_plane_018.location = (-3.776, 1.193, 5.222)
ob_plane_018.rotation_euler = (-0.0, 1.584, 0.0)
ob_plane_018.lineart.crease_threshold = 0.0
ob_plane_019.location = (-4.011, -1.021, 5.159)
ob_plane_019.rotation_euler = (-0.0, 1.584, 0.0)
ob_plane_019.lineart.crease_threshold = 0.0
ob_plane_020.location = (-4.271, -3.69, 5.085)
ob_plane_020.rotation_euler = (-0.0, 1.584, 0.0)
ob_plane_020.lineart.crease_threshold = 0.0
ob_plane_021.location = (-4.5, -3.767, 5.105)
ob_plane_021.rotation_euler = (-0.0, 1.584, 0.0)
ob_plane_021.lineart.crease_threshold = 0.0
ob_plane_022.location = (-4.079, -3.758, 2.212)
ob_plane_022.rotation_euler = (-0.0, 1.584, 0.0)
ob_plane_022.lineart.crease_threshold = 0.0
ob_plane_023.location = (-3.926, -1.138, 2.13)
ob_plane_023.rotation_euler = (-0.0, -1.571, -0.0)
ob_plane_023.lineart.crease_threshold = 0.0
ob_plane_024.location = (-4.008, 1.165, 2.131)
ob_plane_024.rotation_euler = (-0.0, 1.584, 0.0)
ob_plane_024.lineart.crease_threshold = 0.0
ob_plane_025.location = (-4.084, 3.867, 2.122)
ob_plane_025.rotation_euler = (-0.0, -1.59, -0.0)
ob_plane_025.lineart.crease_threshold = 0.0
ob_plane_026.location = (-3.97, 3.831, 2.139)
ob_plane_026.rotation_euler = (-0.0, -1.578, -0.0)
ob_plane_026.lineart.crease_threshold = 0.0
ob_plane_027.location = (5.655, 3.745, 1.391)
ob_plane_027.rotation_euler = (0.0, -1.553, 0.0)
ob_plane_027.scale = (1.242, 0.7661, 1.0)
ob_plane_027.lineart.crease_threshold = 0.0
ob_plane_028.location = (5.278, -3.752, 1.392)
ob_plane_028.rotation_euler = (0.0, -1.553, 0.0)
ob_plane_028.scale = (1.242, 0.7661, 1.0)
ob_plane_028.lineart.crease_threshold = 0.0
ob_cube_007.location = (-3.788, 4.257, 2.142)
ob_cube_007.scale = (-0.09484, 0.5201, 0.9491)
ob_cube_007.lineart.crease_threshold = 0.0
ob_plane_029.location = (-8.561, 0.0, 0.0)
ob_plane_029.rotation_euler = (-0.0, 1.582, -0.0)
ob_plane_029.scale = (0.9138, 0.902, 1.0)
ob_plane_029.lineart.crease_threshold = 0.0
ob_cube_008.location = (-3.804, 3.822, 2.142)
ob_cube_008.scale = (-0.09484, 1.047, 1.002)
ob_cube_008.lineart.crease_threshold = 0.0
ob_plane_030.location = (-9.509, 0.0, 0.0)
ob_plane_030.rotation_euler = (-0.0, 1.582, -0.0)
ob_plane_030.scale = (0.9138, 0.902, 1.0)
ob_plane_030.lineart.crease_threshold = 0.0
ob_cube_009.location = (-3.788, 3.263, 2.142)
ob_cube_009.scale = (-0.09484, 0.4816, 0.9491)
ob_cube_009.lineart.crease_threshold = 0.0
ob_cube_010.location = (-3.788, 1.567, 2.099)
ob_cube_010.scale = (-0.09484, 0.5201, 0.9641)
ob_cube_010.lineart.crease_threshold = 0.0
ob_cube_011.location = (-3.804, 1.132, 2.103)
ob_cube_011.scale = (-0.09484, 1.047, 1.031)
ob_cube_011.lineart.crease_threshold = 0.0
ob_cube_012.location = (-3.788, 0.5732, 2.103)
ob_cube_012.scale = (-0.09484, 0.4816, 0.9788)
ob_cube_012.lineart.crease_threshold = 0.0
ob_cube_013.location = (-3.788, -0.7199, 2.11)
ob_cube_013.scale = (-0.09484, 0.5201, 0.9491)
ob_cube_013.lineart.crease_threshold = 0.0
ob_cube_014.location = (-3.804, -1.155, 2.11)
ob_cube_014.scale = (-0.09484, 1.047, 1.0)
ob_cube_014.lineart.crease_threshold = 0.0
ob_cube_015.location = (-3.788, -1.714, 2.11)
ob_cube_015.scale = (-0.09484, 0.4816, 0.9491)
ob_cube_015.lineart.crease_threshold = 0.0
ob_cube_016.location = (-3.788, -3.306, 2.157)
ob_cube_016.scale = (-0.09484, 0.5201, 0.9491)
ob_cube_016.lineart.crease_threshold = 0.0
ob_cube_017.location = (-3.804, -3.741, 2.157)
ob_cube_017.scale = (-0.09484, 1.047, 1.0)
ob_cube_017.lineart.crease_threshold = 0.0
ob_cube_018.location = (-3.788, -4.301, 2.157)
ob_cube_018.scale = (-0.09484, 0.4816, 0.9491)
ob_cube_018.lineart.crease_threshold = 0.0
ob_cube_019.location = (-3.788, -3.306, 5.116)
ob_cube_019.scale = (-0.09484, 0.5201, 0.9491)
ob_cube_019.lineart.crease_threshold = 0.0
ob_cube_020.location = (-3.804, -3.741, 5.116)
ob_cube_020.scale = (-0.09484, 1.047, 1.0)
ob_cube_020.lineart.crease_threshold = 0.0
ob_cube_021.location = (-3.788, -4.301, 5.116)
ob_cube_021.scale = (-0.09484, 0.4816, 0.9491)
ob_cube_021.lineart.crease_threshold = 0.0
ob_cube_022.location = (-3.788, -0.6467, 5.196)
ob_cube_022.scale = (-0.09484, 0.5201, 0.9491)
ob_cube_022.lineart.crease_threshold = 0.0
ob_cube_023.location = (-3.804, -1.082, 5.196)
ob_cube_023.scale = (-0.09484, 1.047, 1.0)
ob_cube_023.lineart.crease_threshold = 0.0
ob_cube_024.location = (-3.788, -1.641, 5.196)
ob_cube_024.scale = (-0.09484, 0.4816, 0.9491)
ob_cube_024.lineart.crease_threshold = 0.0
ob_cube_025.location = (-3.788, 1.613, 5.194)
ob_cube_025.scale = (-0.09484, 0.5201, 0.9491)
ob_cube_025.lineart.crease_threshold = 0.0
ob_cube_026.location = (-3.804, 1.178, 5.194)
ob_cube_026.scale = (-0.09484, 1.047, 1.0)
ob_cube_026.lineart.crease_threshold = 0.0
ob_cube_027.location = (-3.788, 0.6184, 5.194)
ob_cube_027.scale = (-0.09484, 0.4816, 0.9491)
ob_cube_027.lineart.crease_threshold = 0.0
ob_cube_028.location = (-3.788, 4.146, 5.16)
ob_cube_028.scale = (-0.09484, 0.5201, 0.9491)
ob_cube_028.lineart.crease_threshold = 0.0
ob_cube_029.location = (-3.804, 3.711, 5.16)
ob_cube_029.scale = (-0.09484, 1.047, 1.0)
ob_cube_029.lineart.crease_threshold = 0.0
ob_cube_030.location = (-3.788, 3.152, 5.16)
ob_cube_030.scale = (-0.09484, 0.4816, 0.9491)
ob_cube_030.lineart.crease_threshold = 0.0
ob_cube_031.location = (3.879, 4.08, 5.256)
ob_cube_031.scale = (-0.09484, 0.5201, 0.9491)
ob_cube_031.lineart.crease_threshold = 0.0
ob_cube_032.location = (3.864, 3.645, 5.256)
ob_cube_032.scale = (-0.09484, 1.047, 1.0)
ob_cube_032.lineart.crease_threshold = 0.0
ob_cube_033.location = (3.879, 3.086, 5.256)
ob_cube_033.scale = (-0.09484, 0.4816, 0.9491)
ob_cube_033.lineart.crease_threshold = 0.0

# ---- collection membership
col_collection.objects.link(ob_cube)
col_collection.objects.link(ob_light)
col_collection.objects.link(ob_camera)
col_collection.objects.link(ob_cube_001)
col_collection.objects.link(ob_cube_002)
col_collection.objects.link(ob_cube_003)
col_collection.objects.link(ob_cube_004)
col_collection.objects.link(ob_cube_005)
col_collection.objects.link(ob_cube_006)
col_collection.objects.link(ob_plane)
col_collection.objects.link(ob_plane_002)
col_collection.objects.link(ob_plane_001)
col_collection.objects.link(ob_plane_003)
col_collection.objects.link(ob_plane_004)
col_collection.objects.link(ob_plane_005)
col_collection.objects.link(ob_plane_006)
col_collection.objects.link(ob_plane_007)
col_collection.objects.link(ob_plane_008)
col_collection.objects.link(ob_plane_009)
col_collection.objects.link(ob_plane_010)
col_collection.objects.link(ob_plane_011)
col_collection.objects.link(ob_plane_012)
col_collection.objects.link(ob_plane_013)
col_collection.objects.link(ob_plane_014)
col_collection.objects.link(ob_plane_015)
col_collection.objects.link(ob_plane_016)
col_collection.objects.link(ob_plane_017)
col_collection.objects.link(ob_plane_018)
col_collection.objects.link(ob_plane_019)
col_collection.objects.link(ob_plane_020)
col_collection.objects.link(ob_plane_021)
col_collection.objects.link(ob_plane_022)
col_collection.objects.link(ob_plane_023)
col_collection.objects.link(ob_plane_024)
col_collection.objects.link(ob_plane_025)
col_collection.objects.link(ob_plane_026)
col_collection.objects.link(ob_plane_027)
col_collection.objects.link(ob_plane_028)
col_collection.objects.link(ob_cube_007)
col_collection.objects.link(ob_plane_029)
col_collection.objects.link(ob_cube_008)
col_collection.objects.link(ob_plane_030)
col_collection.objects.link(ob_cube_009)
col_collection.objects.link(ob_cube_010)
col_collection.objects.link(ob_cube_011)
col_collection.objects.link(ob_cube_012)
col_collection.objects.link(ob_cube_013)
col_collection.objects.link(ob_cube_014)
col_collection.objects.link(ob_cube_015)
col_collection.objects.link(ob_cube_016)
col_collection.objects.link(ob_cube_017)
col_collection.objects.link(ob_cube_018)
col_collection.objects.link(ob_cube_019)
col_collection.objects.link(ob_cube_020)
col_collection.objects.link(ob_cube_021)
col_collection.objects.link(ob_cube_022)
col_collection.objects.link(ob_cube_023)
col_collection.objects.link(ob_cube_024)
col_collection.objects.link(ob_cube_025)
col_collection.objects.link(ob_cube_026)
col_collection.objects.link(ob_cube_027)
col_collection.objects.link(ob_cube_028)
col_collection.objects.link(ob_cube_029)
col_collection.objects.link(ob_cube_030)
col_collection.objects.link(ob_cube_031)
col_collection.objects.link(ob_cube_032)
col_collection.objects.link(ob_cube_033)

# ---- scene / render settings (as saved in the file)
scene.camera = ob_camera
scene.frame_start = 1; scene.frame_end = 250; scene.frame_set(1)
scene.render.engine = 'BLENDER_EEVEE_NEXT'
scene.cycles.use_denoising = False
scene.cycles.samples = 128
scene.cycles.sampling_pattern = 'TABULATED_SOBOL'
scene.cycles.use_adaptive_sampling = False
scene.cycles.use_light_tree = False
scene.view_settings.view_transform = 'Filmic'
bpy.context.view_layer.update()

